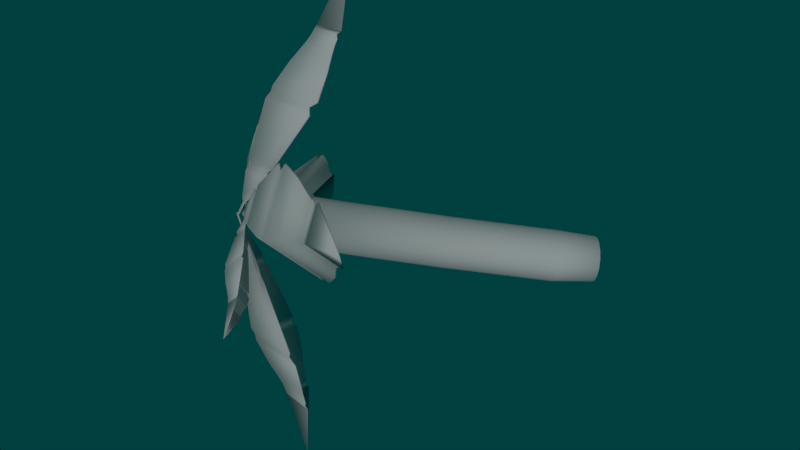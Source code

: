 # Source: PALMIER3.blend  (saved by Blender 2.61.0; exported with 4.5.12 LTS)
import bpy
from mathutils import Matrix  # noqa: F401  (used for matrix-valued properties, if any)

bpy.ops.wm.read_factory_settings(use_empty=True)
scene = bpy.context.scene
scene.name = 'Scene'

# ---- collections
col_collection_1 = bpy.data.collections.new('Collection 1'); scene.collection.children.link(col_collection_1)

# ---- materials (node trees are filled in below, after node groups)
mat_tronc = bpy.data.materials.new('tronc')
mat_tronc.alpha_threshold = 0.0
mat_tronc.use_transparent_shadow = False
mat_tronc.specular_color = (0.0, 0.0, 0.0)
mat_tronc.roughness = 0.5
mat_tronc.line_color = (0.0, 0.0, 0.0, 1.0)
mat_feuille = bpy.data.materials.new('feuille')
mat_feuille.alpha_threshold = 0.0
mat_feuille.use_transparent_shadow = False
mat_feuille.specular_color = (0.0, 0.0, 0.0)
mat_feuille.roughness = 0.5
mat_feuille.line_color = (0.0, 0.0, 0.0, 1.0)

# ---- material node trees

# ---- world
world_world = bpy.data.worlds.new('World'); scene.world = world_world
world_world.color = (0.0, 0.05088, 0.05029)
world_world.use_sun_shadow = False
world_world.sun_shadow_jitter_overblur = 0.0
world_world.cycles.sampling_method = 'MANUAL'
world_world.cycles.sample_map_resolution = 256

# ---- cameras
cam_camera = bpy.data.cameras.new('Camera')
cam_camera.clip_end = 100.0
cam_camera.lens = 35.0
cam_camera.sensor_width = 32.0
cam_camera.sensor_height = 18.0
cam_camera.ortho_scale = 7.314
cam_camera.dof.focus_distance = 0.0
cam_camera.dof.aperture_fstop = 128.0

# ---- lights
light_lamp_001 = bpy.data.lights.new('Lamp.001', 'SUN')
light_lamp_001.transmission_factor = 0.0
light_lamp_001.cutoff_distance = 30.0
light_lamp_001.angle = 1.571
light_lamp_001.energy = 1.0
light_lamp_001.shadow_buffer_clip_start = 1.001
light_lamp_001.shadow_soft_size = 1.0
light_lamp_001.shadow_cascade_max_distance = 1000.0
light_lamp_001.cycles.use_multiple_importance_sampling = False

# ---- meshes
me_cylinder_001 = bpy.data.meshes.new('Cylinder.001')
me_cylinder_001.from_pydata([(0.0, 1.0, -1.0), (0.3827, 0.9239, -1.0), (0.7071, 0.7071, -1.0), (0.9239, 0.3827, -1.0), (1.0, -4.371e-08, -1.0), (0.9239, -0.3827, -1.0), (0.7071, -0.7071, -1.0), (0.3827, -0.9239, -1.0), (1.51e-07, -1.0, -1.0), (-0.3827, -0.9239, -1.0), (-0.7071, -0.7071, -1.0), (-0.9239, -0.3827, -1.0), (-1.0, 1.192e-08, -1.0), (-0.9239, 0.3827, -1.0), (-0.7071, 0.7071, -1.0), (-0.3827, 0.9239, -1.0), (0.02287, 1.1, 0.1361), (0.4506, 0.9986, 0.1385), (0.8071, 0.7419, 0.1496), (1.038, 0.3685, 0.1678), (1.109, -0.06473, 0.1903), (1.008, -0.4918, 0.2136), (0.7507, -0.8478, 0.2343), (0.3769, -1.078, 0.2491), (-0.05689, -1.149, 0.2558), (-0.4846, -1.048, 0.2534), (-0.8412, -0.7909, 0.2423), (-1.072, -0.4175, 0.2241), (-1.143, 0.01575, 0.2016), (-1.042, 0.4429, 0.1783), (-0.7848, 0.7988, 0.1576), (-0.4109, 1.029, 0.1428), (0.0, 0.0, -1.0), (0.03454, 1.189, 1.823), (-0.3993, 1.119, 1.83), (-0.7731, 0.8882, 1.845), (-1.03, 0.5322, 1.865), (-1.131, 0.1051, 1.889), (-1.061, -0.3281, 1.911), (-0.8295, -0.7015, 1.929), (-0.473, -0.9582, 1.941), (-0.04523, -1.059, 1.943), (0.3886, -0.989, 1.936), (0.7624, -0.7584, 1.921), (1.019, -0.4024, 1.901), (1.12, 0.02466, 1.877), (1.05, 0.4579, 1.855), (0.8188, 0.8313, 1.837), (0.4623, 1.088, 1.826), (0.4784, 1.172, 3.471), (0.05127, 1.276, 3.473), (0.8337, 0.9137, 3.484), (1.063, 0.5397, 3.51), (1.131, 0.107, 3.545), (1.029, -0.3185, 3.584), (0.7701, -0.672, 3.621), (0.3954, -0.8997, 3.65), (-0.03861, -0.967, 3.667), (-0.4658, -0.8635, 3.669), (-0.821, -0.6051, 3.657), (-1.05, -0.2311, 3.631), (-1.119, 0.2016, 3.595), (-1.016, 0.6271, 3.556), (-0.7575, 0.9806, 3.519), (-0.3827, 1.208, 3.49), (-0.3392, 1.352, 5.173), (0.09478, 1.419, 5.156), (-0.7139, 1.125, 5.202), (-0.9724, 0.771, 5.239), (-1.075, 0.3455, 5.278), (-1.007, -0.08721, 5.313), (-0.7775, -0.4612, 5.339), (-0.4222, -0.7196, 5.352), (0.004894, -0.8231, 5.35), (0.4389, -0.7558, 5.333), (0.8136, -0.5281, 5.304), (1.072, -0.1745, 5.267), (1.175, 0.251, 5.228), (1.106, 0.6836, 5.193), (0.8772, 1.058, 5.167), (0.5219, 1.316, 5.154), (0.6452, 1.388, 6.674), (0.229, 1.529, 6.675), (0.9774, 1.103, 6.713), (1.175, 0.7176, 6.785), (1.208, 0.29, 6.881), (1.071, -0.1146, 6.985), (0.7857, -0.4343, 7.082), (0.3946, -0.6207, 7.156), (-0.04226, -0.6452, 7.197), (-0.4585, -0.5042, 7.198), (-0.7908, -0.2191, 7.159), (-0.9884, 0.1666, 7.086), (-1.021, 0.5943, 6.991), (-0.8846, 0.9988, 6.887), (-0.599, 1.319, 6.79), (-0.2079, 1.505, 6.716), (-0.03815, 1.75, 8.385), (0.3443, 1.771, 8.349), (-0.3805, 1.587, 8.45), (-0.6306, 1.307, 8.535), (-0.7503, 0.9526, 8.626), (-0.7214, 0.5782, 8.709), (-0.5484, 0.2405, 8.773), (-0.2575, -0.009085, 8.807), (0.1069, -0.1325, 8.806), (0.4894, -0.1111, 8.77), (0.8317, 0.05208, 8.705), (1.082, 0.332, 8.621), (1.202, 0.6862, 8.53), (1.173, 1.061, 8.446), (0.9996, 1.398, 8.382), (0.7088, 1.648, 8.348), (0.3504, 1.427, 9.304), (0.5244, 1.368, 9.303), (0.6632, 1.249, 9.32), (0.7458, 1.088, 9.35), (0.7596, 0.9089, 9.39), (0.7024, 0.7398, 9.433), (0.5831, 0.6062, 9.474), (0.4196, 0.5283, 9.505), (0.237, 0.5181, 9.522), (0.06304, 0.577, 9.522), (-0.07582, 0.6961, 9.506), (-0.1584, 0.8574, 9.476), (-0.1722, 1.036, 9.436), (-0.115, 1.205, 9.392), (0.004337, 1.339, 9.352), (0.1678, 1.417, 9.321), (0.2937, 0.9725, 9.413)], [], [(32, 0, 1), (32, 1, 2), (32, 2, 3), (32, 3, 4), (32, 4, 5), (32, 5, 6), (32, 6, 7), (32, 7, 8), (32, 8, 9), (32, 9, 10), (32, 10, 11), (32, 11, 12), (32, 12, 13), (32, 13, 14), (32, 14, 15), (15, 0, 32), (0, 16, 17, 1), (1, 17, 18, 2), (2, 18, 19, 3), (3, 19, 20, 4), (4, 20, 21, 5), (5, 21, 22, 6), (6, 22, 23, 7), (7, 23, 24, 8), (8, 24, 25, 9), (9, 25, 26, 10), (10, 26, 27, 11), (11, 27, 28, 12), (12, 28, 29, 13), (13, 29, 30, 14), (14, 30, 31, 15), (16, 0, 15, 31), (16, 31, 34, 33), (31, 30, 35, 34), (30, 29, 36, 35), (29, 28, 37, 36), (28, 27, 38, 37), (27, 26, 39, 38), (26, 25, 40, 39), (25, 24, 41, 40), (24, 23, 42, 41), (23, 22, 43, 42), (22, 21, 44, 43), (21, 20, 45, 44), (20, 19, 46, 45), (19, 18, 47, 46), (18, 17, 48, 47), (17, 16, 33, 48), (48, 33, 50, 49), (47, 48, 49, 51), (46, 47, 51, 52), (45, 46, 52, 53), (44, 45, 53, 54), (43, 44, 54, 55), (42, 43, 55, 56), (41, 42, 56, 57), (40, 41, 57, 58), (39, 40, 58, 59), (38, 39, 59, 60), (37, 38, 60, 61), (36, 37, 61, 62), (35, 36, 62, 63), (34, 35, 63, 64), (33, 34, 64, 50), (50, 64, 65, 66), (64, 63, 67, 65), (63, 62, 68, 67), (62, 61, 69, 68), (61, 60, 70, 69), (60, 59, 71, 70), (59, 58, 72, 71), (58, 57, 73, 72), (57, 56, 74, 73), (56, 55, 75, 74), (55, 54, 76, 75), (54, 53, 77, 76), (53, 52, 78, 77), (52, 51, 79, 78), (51, 49, 80, 79), (49, 50, 66, 80), (80, 66, 82, 81), (79, 80, 81, 83), (78, 79, 83, 84), (77, 78, 84, 85), (76, 77, 85, 86), (75, 76, 86, 87), (74, 75, 87, 88), (73, 74, 88, 89), (72, 73, 89, 90), (71, 72, 90, 91), (70, 71, 91, 92), (69, 70, 92, 93), (68, 69, 93, 94), (67, 68, 94, 95), (65, 67, 95, 96), (66, 65, 96, 82), (82, 96, 97, 98), (96, 95, 99, 97), (95, 94, 100, 99), (94, 93, 101, 100), (93, 92, 102, 101), (92, 91, 103, 102), (91, 90, 104, 103), (90, 89, 105, 104), (89, 88, 106, 105), (88, 87, 107, 106), (87, 86, 108, 107), (86, 85, 109, 108), (85, 84, 110, 109), (84, 83, 111, 110), (83, 81, 112, 111), (81, 82, 98, 112), (112, 98, 113, 114), (111, 112, 114, 115), (110, 111, 115, 116), (109, 110, 116, 117), (108, 109, 117, 118), (107, 108, 118, 119), (106, 107, 119, 120), (105, 106, 120, 121), (104, 105, 121, 122), (103, 104, 122, 123), (102, 103, 123, 124), (101, 102, 124, 125), (100, 101, 125, 126), (99, 100, 126, 127), (97, 99, 127, 128), (98, 97, 128, 113), (129, 114, 113), (129, 115, 114), (129, 116, 115), (129, 117, 116), (129, 118, 117), (129, 119, 118), (129, 120, 119), (129, 121, 120), (129, 122, 121), (129, 123, 122), (129, 124, 123), (129, 125, 124), (129, 126, 125), (129, 127, 126), (129, 128, 127), (129, 113, 128)])
me_cylinder_001.polygons.foreach_set('use_smooth', [True] * 144)
_uv = me_cylinder_001.uv_layers.new(name='UVMap')
_uv.uv.foreach_set('vector', [0.5814, -1.169, -0.1137, -1.169, 0.3247, -1.169, 0.5814, -1.169, 0.3247, -1.169, 0.8022, -1.169, 0.5814, -1.169, 0.8022, -1.169, 1.246, -1.169, 0.5814, -1.169, 1.246, -1.169, 1.589, -1.169, 0.5814, -1.169, 1.589, -1.169, 1.778, -1.169, 0.5814, -1.169, 1.778, -1.169, 1.785, -1.169, 0.5814, -1.169, 1.785, -1.169, 1.609, -1.169, 0.5814, -1.169, 1.609, -1.169, 1.276, -1.169, 0.5814, -1.169, 1.276, -1.169, 0.8381, -1.169, 0.5814, -1.169, 0.8381, -1.169, 0.3606, -1.169, 0.5814, -1.169, 0.3606, -1.169, -0.08325, -1.169, 0.5814, -1.169, -0.08325, -1.169, -0.4259, -1.169, 0.5814, -1.169, -0.4259, -1.169, -0.6152, -1.169, 0.5814, -1.169, -0.6152, -1.169, -0.6223, -1.169, 0.5814, -1.169, -0.6223, -1.169, -0.4462, -1.169, -0.4462, -1.169, -0.1137, -1.169, 0.5814, -1.169, -0.1137, -1.169, -0.1598, -0.8068, 0.3412, -0.806, 0.3247, -1.169, 0.3247, -1.169, 0.3412, -0.806, 0.8788, -0.8025, 0.8022, -1.169, 0.8022, -1.169, 0.8788, -0.8025, 1.371, -0.7967, 1.246, -1.169, 1.246, -1.169, 1.371, -0.7967, 1.743, -0.7895, 1.589, -1.169, 1.589, -1.169, 1.743, -0.7895, 1.938, -0.7821, 1.778, -1.169, 1.778, -1.169, 1.938, -0.7821, 1.927, -0.7755, 1.785, -1.169, 1.785, -1.169, 1.927, -0.7755, 1.711, -0.7708, 1.609, -1.169, 1.609, -1.169, 1.711, -0.7708, 1.322, -0.7686, 1.276, -1.169, 1.276, -1.169, 1.322, -0.7686, 0.8214, -0.7694, 0.8381, -1.169, 0.8381, -1.169, 0.8214, -0.7694, 0.2838, -0.7729, 0.3606, -1.169, 0.3606, -1.169, 0.2838, -0.7729, -0.2085, -0.7787, -0.08325, -1.169, -0.08325, -1.169, -0.2085, -0.7787, -0.5805, -0.7859, -0.4259, -1.169, -0.4259, -1.169, -0.5805, -0.7859, -0.7757, -0.7934, -0.6152, -1.169, -0.6152, -1.169, -0.7757, -0.7934, -0.7643, -0.7999, -0.6223, -1.169, -0.6223, -1.169, -0.7643, -0.7999, -0.548, -0.8047, -0.4462, -1.169, -0.1598, -0.8068, -0.1137, -1.169, -0.4462, -1.169, -0.548, -0.8047, -0.1598, -0.8068, -0.548, -0.8047, -0.5984, -0.2663, -0.2102, -0.2684, -0.548, -0.8047, -0.7643, -0.7999, -0.8147, -0.2616, -0.5984, -0.2663, -0.7643, -0.7999, -0.7757, -0.7934, -0.8261, -0.255, -0.8147, -0.2616, -0.7757, -0.7934, -0.5805, -0.7859, -0.6309, -0.2475, -0.8261, -0.255, -0.5805, -0.7859, -0.2085, -0.7787, -0.2589, -0.2404, -0.6309, -0.2475, -0.2085, -0.7787, 0.2838, -0.7729, 0.2334, -0.2346, -0.2589, -0.2404, 0.2838, -0.7729, 0.8214, -0.7694, 0.771, -0.231, 0.2334, -0.2346, 0.8214, -0.7694, 1.322, -0.7686, 1.272, -0.2303, 0.771, -0.231, 1.322, -0.7686, 1.711, -0.7708, 1.66, -0.2324, 1.272, -0.2303, 1.711, -0.7708, 1.927, -0.7755, 1.876, -0.2371, 1.66, -0.2324, 1.927, -0.7755, 1.938, -0.7821, 1.888, -0.2437, 1.876, -0.2371, 1.938, -0.7821, 1.743, -0.7895, 1.693, -0.2512, 1.888, -0.2437, 1.743, -0.7895, 1.371, -0.7967, 1.321, -0.2583, 1.693, -0.2512, 1.371, -0.7967, 0.8788, -0.8025, 0.8284, -0.2641, 1.321, -0.2583, 0.8788, -0.8025, 0.3412, -0.806, 0.2908, -0.2677, 0.8284, -0.2641, 0.3412, -0.806, -0.1598, -0.8068, -0.2102, -0.2684, 0.2908, -0.2677, 0.2908, -0.2677, -0.2102, -0.2684, -0.2535, 0.258, 0.2486, 0.2573, 0.8284, -0.2641, 0.2908, -0.2677, 0.2486, 0.2573, 0.7861, 0.2615, 1.321, -0.2583, 0.8284, -0.2641, 0.7861, 0.2615, 1.277, 0.2698, 1.693, -0.2512, 1.321, -0.2583, 1.277, 0.2698, 1.647, 0.281, 1.888, -0.2437, 1.693, -0.2512, 1.647, 0.281, 1.839, 0.2935, 1.876, -0.2371, 1.888, -0.2437, 1.839, 0.2935, 1.824, 0.3053, 1.66, -0.2324, 1.876, -0.2371, 1.824, 0.3053, 1.605, 0.3146, 1.272, -0.2303, 1.66, -0.2324, 1.605, 0.3146, 1.215, 0.32, 0.771, -0.231, 1.272, -0.2303, 1.215, 0.32, 0.7124, 0.3207, 0.2334, -0.2346, 0.771, -0.231, 0.7124, 0.3207, 0.175, 0.3166, -0.2589, -0.2404, 0.2334, -0.2346, 0.175, 0.3166, -0.316, 0.3082, -0.6309, -0.2475, -0.2589, -0.2404, -0.316, 0.3082, -0.6856, 0.297, -0.8261, -0.255, -0.6309, -0.2475, -0.6856, 0.297, -0.8778, 0.2845, -0.8147, -0.2616, -0.8261, -0.255, -0.8778, 0.2845, -0.8631, 0.2728, -0.5984, -0.2663, -0.8147, -0.2616, -0.8631, 0.2728, -0.6439, 0.2635, -0.2102, -0.2684, -0.5984, -0.2663, -0.6439, 0.2635, -0.2535, 0.258, -0.2535, 0.258, -0.6439, 0.2635, -0.7001, 0.8005, -0.3098, 0.795, -0.6439, 0.2635, -0.8631, 0.2728, -0.9194, 0.8098, -0.7001, 0.8005, -0.8631, 0.2728, -0.8778, 0.2845, -0.934, 0.8215, -0.9194, 0.8098, -0.8778, 0.2845, -0.6856, 0.297, -0.7419, 0.834, -0.934, 0.8215, -0.6856, 0.297, -0.316, 0.3082, -0.3722, 0.8452, -0.7419, 0.834, -0.316, 0.3082, 0.175, 0.3166, 0.1188, 0.8536, -0.3722, 0.8452, 0.175, 0.3166, 0.7124, 0.3207, 0.6562, 0.8577, 0.1188, 0.8536, 0.7124, 0.3207, 1.215, 0.32, 1.158, 0.857, 0.6562, 0.8577, 1.215, 0.32, 1.605, 0.3146, 1.549, 0.8516, 1.158, 0.857, 1.605, 0.3146, 1.824, 0.3053, 1.768, 0.8423, 1.549, 0.8516, 1.824, 0.3053, 1.839, 0.2935, 1.783, 0.8305, 1.768, 0.8423, 1.839, 0.2935, 1.647, 0.281, 1.59, 0.818, 1.783, 0.8305, 1.647, 0.281, 1.277, 0.2698, 1.221, 0.8068, 1.59, 0.818, 1.277, 0.2698, 0.7861, 0.2615, 0.7299, 0.7985, 1.221, 0.8068, 0.7861, 0.2615, 0.2486, 0.2573, 0.1924, 0.7943, 0.7299, 0.7985, 0.2486, 0.2573, -0.2535, 0.258, -0.3098, 0.795, 0.1924, 0.7943, 0.1924, 0.7943, -0.3098, 0.795, -0.251, 1.28, 0.2663, 1.279, 0.7299, 0.7985, 0.1924, 0.7943, 0.2663, 1.279, 0.7991, 1.292, 1.221, 0.8068, 0.7299, 0.7985, 0.7991, 1.292, 1.266, 1.315, 1.59, 0.818, 1.221, 0.8068, 1.266, 1.315, 1.597, 1.345, 1.783, 0.8305, 1.59, 0.818, 1.597, 1.345, 1.74, 1.379, 1.768, 0.8423, 1.783, 0.8305, 1.74, 1.379, 1.675, 1.409, 1.549, 0.8516, 1.768, 0.8423, 1.675, 1.409, 1.41, 1.433, 1.158, 0.857, 1.549, 0.8516, 1.41, 1.433, 0.9873, 1.446, 0.6562, 0.8577, 1.158, 0.857, 0.9873, 1.446, 0.47, 1.447, 0.1188, 0.8536, 0.6562, 0.8577, 0.47, 1.447, -0.06283, 1.434, -0.3722, 0.8452, 0.1188, 0.8536, -0.06283, 1.434, -0.53, 1.411, -0.7419, 0.834, -0.3722, 0.8452, -0.53, 1.411, -0.8605, 1.38, -0.934, 0.8215, -0.7419, 0.834, -0.8605, 1.38, -1.004, 1.347, -0.9194, 0.8098, -0.934, 0.8215, -1.004, 1.347, -0.9384, 1.317, -0.7001, 0.8005, -0.9194, 0.8098, -0.9384, 1.317, -0.6741, 1.293, -0.3098, 0.795, -0.7001, 0.8005, -0.6741, 1.293, -0.251, 1.28, -0.251, 1.28, -0.6741, 1.293, -0.6733, 1.825, -0.3029, 1.814, -0.6741, 1.293, -0.9384, 1.317, -0.9047, 1.846, -0.6733, 1.825, -0.9384, 1.317, -1.004, 1.347, -0.9621, 1.873, -0.9047, 1.846, -1.004, 1.347, -0.8605, 1.38, -0.8365, 1.902, -0.9621, 1.873, -0.8605, 1.38, -0.53, 1.411, -0.5472, 1.929, -0.8365, 1.902, -0.53, 1.411, -0.06283, 1.434, -0.1382, 1.949, -0.5472, 1.929, -0.06283, 1.434, 0.47, 1.447, 0.3283, 1.96, -0.1382, 1.949, 0.47, 1.447, 0.9873, 1.446, 0.7812, 1.96, 0.3283, 1.96, 0.9873, 1.446, 1.41, 1.433, 1.152, 1.948, 0.7812, 1.96, 1.41, 1.433, 1.675, 1.409, 1.383, 1.928, 1.152, 1.948, 1.675, 1.409, 1.74, 1.379, 1.44, 1.901, 1.383, 1.928, 1.74, 1.379, 1.597, 1.345, 1.315, 1.871, 1.44, 1.901, 1.597, 1.345, 1.266, 1.315, 1.025, 1.845, 1.315, 1.871, 1.266, 1.315, 0.7991, 1.292, 0.6164, 1.824, 1.025, 1.845, 0.7991, 1.292, 0.2663, 1.279, 0.15, 1.814, 0.6164, 1.824, 0.2663, 1.279, -0.251, 1.28, -0.3029, 1.814, 0.15, 1.814, 0.15, 1.814, -0.3029, 1.814, -0.0575, 2.119, 0.1587, 2.118, 0.6164, 1.824, 0.15, 1.814, 0.1587, 2.118, 0.3814, 2.124, 1.025, 1.845, 0.6164, 1.824, 0.3814, 2.124, 0.5767, 2.133, 1.315, 1.871, 1.025, 1.845, 0.5767, 2.133, 0.7148, 2.146, 1.44, 1.901, 1.315, 1.871, 0.7148, 2.146, 0.7747, 2.16, 1.383, 1.928, 1.44, 1.901, 0.7747, 2.16, 0.7474, 2.173, 1.152, 1.948, 1.383, 1.928, 0.7474, 2.173, 0.6369, 2.183, 0.7812, 1.96, 1.152, 1.948, 0.6369, 2.183, 0.4601, 2.188, 0.3283, 1.96, 0.7812, 1.96, 0.4601, 2.188, 0.2439, 2.188, -0.1382, 1.949, 0.3283, 1.96, 0.2439, 2.188, 0.02116, 2.183, -0.5472, 1.929, -0.1382, 1.949, 0.02116, 2.183, -0.1741, 2.173, -0.8365, 1.902, -0.5472, 1.929, -0.1741, 2.173, -0.3122, 2.161, -0.9621, 1.873, -0.8365, 1.902, -0.3122, 2.161, -0.3722, 2.147, -0.9047, 1.846, -0.9621, 1.873, -0.3722, 2.147, -0.3448, 2.134, -0.6733, 1.825, -0.9047, 1.846, -0.3448, 2.134, -0.2343, 2.124, -0.3029, 1.814, -0.6733, 1.825, -0.2343, 2.124, -0.0575, 2.119, 0.2013, 2.153, 0.1587, 2.118, -0.0575, 2.119, 0.2013, 2.153, 0.3814, 2.124, 0.1587, 2.118, 0.2013, 2.153, 0.5767, 2.133, 0.3814, 2.124, 0.2013, 2.153, 0.7148, 2.146, 0.5767, 2.133, 0.2013, 2.153, 0.7747, 2.16, 0.7148, 2.146, 0.2013, 2.153, 0.7474, 2.173, 0.7747, 2.16, 0.2013, 2.153, 0.6369, 2.183, 0.7474, 2.173, 0.2013, 2.153, 0.4601, 2.188, 0.6369, 2.183, 0.2013, 2.153, 0.2439, 2.188, 0.4601, 2.188, 0.2013, 2.153, 0.02116, 2.183, 0.2439, 2.188, 0.2013, 2.153, -0.1741, 2.173, 0.02116, 2.183, 0.2013, 2.153, -0.3122, 2.161, -0.1741, 2.173, 0.2013, 2.153, -0.3722, 2.147, -0.3122, 2.161, 0.2013, 2.153, -0.3448, 2.134, -0.3722, 2.147, 0.2013, 2.153, -0.2343, 2.124, -0.3448, 2.134, 0.2013, 2.153, -0.0575, 2.119, -0.2343, 2.124])
me_cylinder_001.materials.append(mat_tronc)
me_cylinder_001.use_remesh_preserve_volume = False
me_cylinder_001.use_remesh_preserve_attributes = False
me_cylinder_001.use_mirror_vertex_groups = False
me_cylinder_001.update()
me_cone_005 = bpy.data.meshes.new('Cone.005')
me_cone_005.from_pydata([(-1.224, 3.254, 5.766), (-1.588, 2.136, 5.766), (-2.763, 2.136, 5.766), (-2.175, 2.945, 7.766), (-2.19, 2.965, 7.754), (-2.778, 2.156, 5.754), (-1.602, 2.156, 5.754), (-1.239, 3.274, 5.754), (-1.224, 3.254, 5.766), (-1.239, 3.274, 5.754), (-1.602, 2.156, 5.754), (-2.778, 2.156, 5.754), (-2.763, 2.136, 5.766), (-1.588, 2.136, 5.766), (-1.239, 3.079, 5.666), (-1.566, 2.071, 5.666), (-2.626, 2.071, 5.666), (-2.64, 2.089, 5.655), (-1.58, 2.089, 5.655), (-1.252, 3.097, 5.655), (-1.144, 3.148, 5.536), (-1.159, 3.169, 5.523), (-1.526, 2.036, 5.523), (-2.717, 2.036, 5.523), (-2.702, 2.016, 5.536), (-1.512, 2.016, 5.536), (-1.457, 1.941, 5.389), (-1.075, 3.117, 5.389), (-2.693, 1.941, 5.389), (-2.709, 1.963, 5.375), (-1.473, 1.963, 5.375), (-1.091, 3.138, 5.375), (-0.9778, 3.143, 5.201), (-0.9608, 3.12, 5.216), (-1.396, 1.857, 5.201), (-2.748, 1.857, 5.201), (-2.731, 1.833, 5.216), (-1.379, 1.833, 5.216), (-1.262, 1.672, 4.982), (-0.7817, 3.151, 4.982), (-2.816, 1.672, 4.982), (-2.836, 1.699, 4.965), (-1.282, 1.699, 4.965), (-0.8012, 3.177, 4.965), (-0.547, 3.233, 4.633), (-0.5237, 3.201, 4.653), (-1.118, 1.475, 4.633), (-2.967, 1.475, 4.633), (-2.944, 1.443, 4.653), (-1.095, 1.443, 4.653), (-0.0721, 3.159, 3.9), (-0.7735, 1.0, 3.9), (-3.043, 1.0, 3.9), (-3.072, 1.039, 3.875), (-0.802, 1.039, 3.875), (-0.1006, 3.198, 3.875), (-0.121, 2.837, 3.69), (-0.1463, 2.872, 3.668), (-0.7666, 0.9628, 3.668), (-2.774, 0.9628, 3.668), (-2.749, 0.9281, 3.69), (-0.7414, 0.9281, 3.69), (-0.64, 0.8051, 3.492), (0.05696, 2.95, 3.492), (-2.895, 0.8051, 3.492), (-2.924, 0.8442, 3.468), (-0.6683, 0.8442, 3.468), (0.02861, 2.989, 3.468), (0.1012, 1.613, 1.544), (0.1179, 1.59, 1.558), (-0.3092, 0.3498, 1.544), (-1.637, 0.3498, 1.544), (-1.621, 0.3268, 1.558), (-0.2925, 0.3268, 1.558), (-0.007395, 1.275, 1.324), (-0.3083, 0.3486, 1.324), (-1.282, 0.3486, 1.324), (-1.294, 0.3654, 1.314), (-0.3205, 0.3654, 1.314), (-0.01964, 1.291, 1.314), (0.1389, 1.299, 1.132), (0.1246, 1.318, 1.119), (-0.2269, 0.2366, 1.119), (-1.364, 0.2366, 1.119), (-1.35, 0.2169, 1.132), (-0.2126, 0.2169, 1.132), (-0.007468, 0.4326, 0.1855), (-0.1193, 0.08846, 0.1855), (-0.4811, 0.08846, 0.1855), (-0.4857, 0.09472, 0.1816), (-0.1238, 0.09472, 0.1816), (-0.01202, 0.4388, 0.1816), (-0.08659, 0.2068, 0.001979), (-0.08809, 0.2089, 0.0007095), (-0.1248, 0.096, 0.0007095), (-0.2434, 0.096, 0.0007095), (-0.2419, 0.09394, 0.001979), (-0.1233, 0.09394, 0.001979), (0.02936, 0.0472, -0.3925), (-0.007306, -0.06566, -0.3925), (-0.126, -0.06566, -0.3925), (-0.1275, -0.0636, -0.3937), (-0.008797, -0.0636, -0.3937), (0.02787, 0.04925, -0.3937), (-10.09, -1.532, 7.176), (-9.255, -3.375, 6.562), (-10.6, -4.28, 5.2), (-12.48, -4.354, 8.751), (-12.51, -4.327, 8.72), (-10.62, -4.252, 5.169), (-9.284, -3.348, 6.532), (-10.12, -1.504, 7.145), (-10.09, -1.532, 7.176), (-10.12, -1.504, 7.145), (-9.284, -3.348, 6.532), (-10.62, -4.252, 5.169), (-10.6, -4.28, 5.2), (-9.255, -3.375, 6.562), (-9.829, -1.705, 6.992), (-9.075, -3.367, 6.439), (-10.28, -4.182, 5.211), (-10.31, -4.158, 5.183), (-9.102, -3.342, 6.412), (-9.855, -1.68, 6.965), (-9.69, -1.427, 6.937), (-9.719, -1.399, 6.906), (-8.873, -3.266, 6.285), (-10.23, -4.182, 4.905), (-10.2, -4.21, 4.936), (-8.843, -3.294, 6.316), (-8.576, -3.234, 6.164), (-9.454, -1.296, 6.809), (-9.986, -4.185, 4.732), (-10.02, -4.156, 4.7), (-8.607, -3.205, 6.132), (-9.485, -1.267, 6.776), (-9.217, -1.029, 6.671), (-9.184, -1.061, 6.706), (-8.256, -3.15, 5.965), (-9.799, -4.19, 4.398), (-9.765, -4.222, 4.433), (-8.223, -3.181, 6.001), (-7.716, -3.122, 5.789), (-8.821, -0.6853, 6.6), (-9.489, -4.318, 3.988), (-9.528, -4.282, 3.947), (-7.755, -3.086, 5.748), (-8.859, -0.6489, 6.559), (-8.357, -0.09993, 6.41), (-8.311, -0.1432, 6.458), (-7.043, -2.999, 5.445), (-9.152, -4.422, 3.303), (-9.106, -4.465, 3.351), (-6.997, -3.043, 5.494), (-7.125, 0.7694, 5.946), (-5.511, -2.79, 4.762), (-8.101, -4.536, 2.132), (-8.157, -4.483, 2.072), (-5.568, -2.736, 4.702), (-7.181, 0.8225, 5.886), (-6.648, 0.4563, 5.548), (-6.698, 0.5033, 5.495), (-5.271, -2.645, 4.448), (-7.561, -4.189, 2.121), (-7.511, -4.236, 2.174), (-5.221, -2.692, 4.5), (-4.804, -2.621, 4.326), (-6.407, 0.9152, 5.503), (-7.377, -4.356, 1.713), (-7.433, -4.304, 1.654), (-4.86, -2.568, 4.267), (-6.463, 0.968, 5.444), (-3.249, 0.6943, 2.664), (-3.216, 0.6632, 2.699), (-2.305, -1.388, 1.972), (-3.82, -2.41, 0.4327), (-3.788, -2.441, 0.4675), (-2.272, -1.419, 2.006), (-2.814, 0.3193, 2.181), (-2.122, -1.207, 1.673), (-3.232, -1.956, 0.5448), (-3.256, -1.934, 0.5193), (-2.146, -1.185, 1.648), (-2.838, 0.3421, 2.155), (-2.514, 0.6253, 2.091), (-2.542, 0.652, 2.062), (-1.734, -1.131, 1.468), (-3.031, -2.007, 0.1503), (-3.003, -2.033, 0.1801), (-1.706, -1.158, 1.498), (-0.93, 0.08593, 0.4813), (-0.6729, -0.4814, 0.2925), (-1.086, -0.7598, -0.1267), (-1.095, -0.7514, -0.1362), (-0.6818, -0.473, 0.2831), (-0.939, 0.09439, 0.4718), (-0.616, -0.1386, 0.1003), (-0.619, -0.1358, 0.09715), (-0.5346, -0.3219, 0.03525), (-0.67, -0.4132, -0.1023), (-0.6671, -0.416, -0.09914), (-0.5317, -0.3247, 0.03836), (0.02106, 0.05447, -0.3313), (0.1054, -0.1316, -0.3932), (-0.02997, -0.2229, -0.5307), (-0.03292, -0.2201, -0.5338), (0.1025, -0.1288, -0.3963), (0.01811, 0.05724, -0.3344), (1.002, -1.437, -7.218), (1.934, -0.9648, -6.681), (2.067, 0.1328, -7.08), (2.54, -1.188, -8.822), (2.518, -1.172, -8.829), (2.045, 0.1485, -7.088), (1.912, -0.9491, -6.688), (0.9796, -1.421, -7.226), (1.002, -1.437, -7.218), (0.9796, -1.421, -7.226), (1.912, -0.9491, -6.688), (2.045, 0.1485, -7.088), (2.067, 0.1328, -7.08), (1.934, -0.9648, -6.681), (1.084, -1.369, -7.046), (1.925, -0.9431, -6.562), (2.044, 0.04662, -6.922), (2.024, 0.06071, -6.929), (1.905, -0.929, -6.569), (1.064, -1.355, -7.053), (0.9406, -1.422, -6.96), (0.9183, -1.406, -6.968), (1.863, -0.9279, -6.423), (1.997, 0.1837, -6.828), (2.019, 0.1679, -6.82), (1.885, -0.9437, -6.416), (1.851, -0.9356, -6.245), (0.8706, -1.432, -6.81), (1.99, 0.2182, -6.665), (1.967, 0.2346, -6.673), (1.828, -0.9191, -6.253), (0.8475, -1.416, -6.818), (0.7277, -1.463, -6.655), (0.7531, -1.481, -6.646), (1.801, -0.9197, -6.037), (1.953, 0.3431, -6.497), (1.979, 0.3251, -6.488), (1.826, -0.9377, -6.028), (1.803, -0.9486, -5.722), (0.5696, -1.573, -6.433), (1.978, 0.5026, -6.251), (1.949, 0.5232, -6.261), (1.774, -0.9279, -5.733), (0.5404, -1.552, -6.443), (0.2707, -1.684, -6.147), (0.3053, -1.709, -6.134), (1.738, -0.9414, -5.301), (1.946, 0.785, -5.93), (1.981, 0.7604, -5.918), (1.773, -0.966, -5.289), (-0.1578, -1.871, -5.404), (1.643, -0.9591, -4.367), (1.899, 1.16, -5.139), (1.856, 1.19, -5.154), (1.601, -0.9289, -4.382), (-0.2003, -1.841, -5.419), (-0.02018, -1.716, -5.078), (-0.05777, -1.689, -5.091), (1.535, -0.883, -4.174), (1.761, 0.9915, -4.856), (1.799, 0.9648, -4.843), (1.573, -0.9097, -4.16), (1.542, -0.9228, -3.908), (-0.2475, -1.829, -4.939), (1.796, 1.183, -4.675), (1.754, 1.213, -4.69), (1.5, -0.8928, -3.923), (-0.2897, -1.799, -4.954), (-0.3394, -1.053, -2.708), (-0.3146, -1.071, -2.7), (0.7145, -0.5194, -2.101), (0.864, 0.7206, -2.553), (0.8889, 0.7029, -2.544), (0.7394, -0.5371, -2.093), (-0.1872, -0.8371, -2.385), (0.5855, -0.446, -1.94), (0.6951, 0.463, -2.271), (0.6769, 0.4759, -2.277), (0.5673, -0.4331, -1.946), (-0.2054, -0.8242, -2.391), (-0.337, -0.9114, -2.208), (-0.3583, -0.8963, -2.216), (0.5443, -0.4394, -1.696), (0.6723, 0.6225, -2.083), (0.6936, 0.6073, -2.075), (0.5656, -0.4546, -1.689), (-0.1899, -0.3522, -1.054), (0.09722, -0.2069, -0.8889), (0.138, 0.131, -1.012), (0.1312, 0.1358, -1.014), (0.09045, -0.202, -0.8913), (-0.1967, -0.3474, -1.057), (-0.1096, -0.1895, -0.8135), (-0.1118, -0.1879, -0.8143), (-0.01761, -0.1402, -0.7601), (-0.004245, -0.02944, -0.8004), (-0.002023, -0.03101, -0.7996), (-0.01538, -0.1418, -0.7593), (-0.2289, -0.1455, -0.3912), (-0.1347, -0.09784, -0.337), (-0.1214, 0.01295, -0.3773), (-0.1236, 0.01453, -0.3781), (-0.137, -0.09627, -0.3378), (-0.2311, -0.1439, -0.392), (-7.608, -7.626, -7.038), (-5.7, -7.43, -7.93), (-5.909, -6.232, -9.66), (-7.848, -9.654, -10.5), (-7.882, -9.617, -10.51), (-5.943, -6.195, -9.663), (-5.735, -7.393, -7.933), (-7.642, -7.589, -7.041), (-7.608, -7.626, -7.038), (-7.642, -7.589, -7.041), (-5.735, -7.393, -7.933), (-5.943, -6.195, -9.663), (-5.909, -6.232, -9.66), (-5.7, -7.43, -7.93), (-7.271, -7.491, -7.017), (-5.551, -7.314, -7.821), (-5.739, -6.234, -9.382), (-5.77, -6.201, -9.384), (-5.583, -7.281, -7.824), (-7.303, -7.458, -7.02), (-7.336, -7.386, -6.727), (-7.371, -7.348, -6.73), (-5.44, -7.149, -7.633), (-5.65, -5.936, -9.386), (-5.615, -5.973, -9.383), (-5.405, -7.187, -7.63), (-5.218, -7.036, -7.429), (-7.223, -7.242, -6.491), (-5.437, -5.777, -9.248), (-5.473, -5.738, -9.251), (-5.254, -6.997, -7.432), (-7.259, -7.204, -6.494), (-7.194, -7.062, -6.155), (-7.155, -7.104, -6.152), (-5.0, -6.836, -7.181), (-5.239, -5.457, -9.172), (-5.2, -5.5, -9.169), (-4.96, -6.878, -7.178), (-4.584, -6.677, -6.828), (-7.106, -6.937, -5.648), (-4.859, -5.093, -9.115), (-4.905, -5.045, -9.119), (-4.63, -6.628, -6.831), (-7.151, -6.888, -5.652), (-7.102, -6.649, -4.933), (-7.048, -6.707, -4.929), (-4.102, -6.34, -6.336), (-4.43, -4.456, -9.058), (-4.375, -4.514, -9.053), (-4.048, -6.398, -6.332), (-6.661, -6.063, -3.537), (-2.978, -5.684, -5.259), (-3.38, -3.371, -8.6), (-3.447, -3.3, -8.605), (-3.045, -5.613, -5.264), (-6.727, -5.992, -3.542), (-6.038, -5.754, -3.505), (-6.097, -5.691, -3.51), (-2.84, -5.356, -5.033), (-3.195, -3.31, -7.988), (-3.136, -3.373, -7.984), (-2.781, -5.418, -5.029), (-2.485, -5.249, -4.723), (-6.144, -5.625, -3.012), (-2.884, -2.95, -8.043), (-2.951, -2.88, -8.049), (-2.552, -5.178, -4.729), (-6.211, -5.555, -3.018), (-3.178, -3.006, -1.458), (-3.139, -3.048, -1.455), (-1.023, -2.784, -2.466), (-1.258, -1.431, -4.421), (-1.219, -1.473, -4.418), (-0.9841, -2.826, -2.463), (-2.533, -2.625, -1.511), (-0.9533, -2.462, -2.249), (-1.126, -1.47, -3.682), (-1.154, -1.44, -3.685), (-0.9819, -2.432, -2.252), (-2.562, -2.594, -1.513), (-2.49, -2.486, -1.098), (-2.524, -2.45, -1.101), (-0.6782, -2.26, -1.964), (-0.8796, -1.101, -3.638), (-0.8461, -1.137, -3.635), (-0.6448, -2.296, -1.961), (-0.6972, -1.076, -0.6597), (-0.1101, -1.016, -0.9342), (-0.1742, -0.6473, -1.467), (-0.1848, -0.636, -1.468), (-0.1208, -1.005, -0.9351), (-0.7079, -1.065, -0.6606), (-0.2565, -0.7604, -0.6678), (-0.26, -0.7567, -0.6681), (-0.06746, -0.7368, -0.7582), (-0.08846, -0.6159, -0.9328), (-0.08497, -0.6196, -0.9325), (-0.06396, -0.7406, -0.7579), (0.1671, -0.3218, -0.1602), (0.3596, -0.302, -0.2502), (0.3386, -0.1811, -0.4249), (0.3351, -0.1773, -0.4252), (0.3561, -0.2983, -0.2505), (0.1636, -0.3181, -0.1605), (1.162, 7.321, -10.38), (2.916, 7.247, -9.203), (3.132, 9.114, -8.234), (3.726, 9.874, -12.14), (3.686, 9.902, -12.13), (3.092, 9.142, -8.22), (2.876, 7.275, -9.189), (1.122, 7.349, -10.37), (1.162, 7.321, -10.38), (1.122, 7.349, -10.37), (2.876, 7.275, -9.189), (3.092, 9.142, -8.22), (3.132, 9.114, -8.234), (2.916, 7.247, -9.203), (1.332, 7.181, -10.09), (2.914, 7.114, -9.03), (3.109, 8.798, -8.157), (3.073, 8.823, -8.144), (2.878, 7.139, -9.018), (1.296, 7.206, -10.08), (1.085, 6.991, -10.04), (1.045, 7.019, -10.03), (2.821, 6.944, -8.837), (3.04, 8.835, -7.856), (3.081, 8.807, -7.87), (2.862, 6.916, -8.851), (2.823, 6.696, -8.631), (0.9786, 6.774, -9.87), (3.05, 8.659, -7.613), (3.007, 8.688, -7.599), (2.78, 6.725, -8.617), (0.9365, 6.803, -9.856), (0.7409, 6.52, -9.711), (0.787, 6.488, -9.727), (2.759, 6.434, -8.355), (3.008, 8.583, -7.24), (3.054, 8.551, -7.256), (2.805, 6.403, -8.37), (2.802, 5.98, -8.015), (0.4823, 6.079, -9.573), (3.087, 8.449, -6.734), (3.034, 8.486, -6.716), (2.749, 6.017, -7.996), (0.4293, 6.115, -9.555), (-0.02082, 5.541, -9.346), (0.04221, 5.498, -9.368), (2.738, 5.424, -7.492), (3.078, 8.361, -5.968), (3.141, 8.318, -5.99), (2.801, 5.381, -7.514), (-0.7008, 4.295, -8.657), (2.686, 4.151, -6.381), (3.103, 7.757, -4.511), (3.026, 7.81, -4.485), (2.609, 4.205, -6.355), (-0.7782, 4.348, -8.631), (-0.4086, 4.057, -8.072), (-0.477, 4.105, -8.049), (2.519, 3.978, -6.036), (2.888, 7.167, -4.382), (2.956, 7.12, -4.405), (2.587, 3.931, -6.059), (2.564, 3.577, -5.77), (-0.8019, 3.719, -8.032), (2.978, 7.159, -3.912), (2.901, 7.212, -3.885), (2.487, 3.63, -5.744), (-0.8787, 3.772, -8.005), (-0.6647, 1.679, -4.304), (-0.6195, 1.648, -4.32), (1.317, 1.595, -2.972), (1.561, 3.705, -1.878), (1.606, 3.674, -1.894), (1.362, 1.564, -2.988), (-0.345, 1.521, -3.643), (1.108, 1.459, -2.667), (1.287, 3.006, -1.865), (1.254, 3.029, -1.853), (1.075, 1.482, -2.656), (-0.3782, 1.544, -3.632), (-0.5935, 1.185, -3.514), (-0.6323, 1.212, -3.501), (1.065, 1.14, -2.361), (1.274, 2.946, -1.423), (1.313, 2.92, -1.437), (1.104, 1.113, -2.374), (-0.1691, 0.3346, -1.395), (0.3708, 0.3117, -1.033), (0.4373, 0.8865, -0.7344), (0.4249, 0.895, -0.7302), (0.3585, 0.3202, -1.028), (-0.1815, 0.3431, -1.391), (0.009768, 0.2166, -0.8971), (0.005723, 0.2194, -0.8957), (0.1828, 0.2119, -0.7767), (0.2046, 0.4004, -0.6789), (0.2086, 0.3976, -0.6803), (0.1868, 0.2091, -0.7781), (-0.1499, -0.3016, -0.3179), (0.02718, -0.3091, -0.1989), (0.04898, -0.1206, -0.1012), (0.04494, -0.1178, -0.09977), (0.02314, -0.3063, -0.1976), (-0.1539, -0.2988, -0.3165), (0.7684, 12.37, 1.649), (1.034, 11.24, 3.419), (-0.6961, 11.48, 4.611), (1.084, 15.09, 4.596), (1.039, 15.09, 4.575), (-0.7418, 11.49, 4.591), (0.9882, 11.25, 3.398), (0.7227, 12.38, 1.628), (0.7684, 12.37, 1.649), (0.7227, 12.38, 1.628), (0.9882, 11.25, 3.398), (-0.7418, 11.49, 4.591), (-0.6961, 11.48, 4.611), (1.034, 11.24, 3.419), (0.7976, 12.04, 1.803), (1.037, 11.03, 3.399), (-0.523, 11.24, 4.474), (-0.5642, 11.25, 4.456), (0.9958, 11.03, 3.38), (0.7564, 12.05, 1.785), (0.7908, 11.91, 1.516), (0.7445, 11.92, 1.495), (1.013, 10.78, 3.288), (-0.7387, 11.02, 4.495), (-0.6924, 11.01, 4.516), (1.06, 10.77, 3.309), (1.082, 10.47, 3.229), (0.8033, 11.65, 1.369), (-0.7362, 10.72, 4.483), (-0.7842, 10.73, 4.461), (1.034, 10.47, 3.208), (0.7553, 11.66, 1.347), (0.7883, 11.39, 1.087), (0.8409, 11.38, 1.111), (1.094, 10.1, 3.124), (-0.8966, 10.37, 4.496), (-0.8441, 10.36, 4.519), (1.146, 10.09, 3.147), (1.258, 9.557, 3.044), (0.9075, 11.05, 0.7038), (-1.029, 9.873, 4.62), (-1.089, 9.882, 4.593), (1.198, 9.566, 3.017), (0.8471, 11.06, 0.6766), (0.9332, 10.59, 0.08403), (1.005, 10.58, 0.1163), (1.351, 8.817, 2.868), (-1.37, 9.194, 4.744), (-1.298, 9.183, 4.776), (1.423, 8.807, 2.9), (1.137, 9.364, -0.8892), (1.65, 7.189, 2.528), (-1.69, 7.651, 4.83), (-1.779, 7.664, 4.791), (1.562, 7.202, 2.488), (1.049, 9.377, -0.9288), (1.138, 8.73, -0.6041), (1.06, 8.742, -0.6392), (1.514, 6.818, 2.383), (-1.441, 7.226, 4.42), (-1.363, 7.214, 4.455), (1.592, 6.806, 2.419), (1.681, 6.37, 2.312), (1.172, 8.531, -1.084), (-1.638, 6.829, 4.6), (-1.726, 6.842, 4.56), (1.593, 6.383, 2.272), (1.084, 8.544, -1.123), (0.7381, 4.303, -1.006), (0.7897, 4.295, -0.983), (1.038, 3.03, 0.9934), (-0.9164, 3.3, 2.341), (-0.8648, 3.292, 2.364), (1.09, 3.022, 1.017), (0.6565, 3.648, -0.6467), (0.8764, 2.715, 0.8191), (-0.5564, 2.913, 1.807), (-0.5943, 2.919, 1.79), (0.8385, 2.721, 0.8021), (0.6187, 3.654, -0.6637), (0.7105, 3.369, -0.979), (0.6662, 3.375, -0.9988), (0.9231, 2.286, 0.7135), (-0.7507, 2.517, 1.867), (-0.7064, 2.51, 1.887), (0.9673, 2.279, 0.7334), (0.408, 1.117, -0.4994), (0.4897, 0.7702, 0.04534), (-0.0428, 0.8438, 0.4124), (-0.05687, 0.8459, 0.4061), (0.4756, 0.7723, 0.03902), (0.3939, 1.119, -0.5057), (0.316, 0.6284, -0.2825), (0.3114, 0.6291, -0.2845), (0.3382, 0.5153, -0.1059), (0.1635, 0.5395, 0.01449), (0.1682, 0.5388, 0.01656), (0.3428, 0.5146, -0.1038), (0.3061, -0.1302, -0.5146), (0.3329, -0.2439, -0.3359), (0.1583, -0.2198, -0.2156), (0.1537, -0.2191, -0.2176), (0.3283, -0.2433, -0.338), (0.3015, -0.1295, -0.5167)], [], [(1, 0, 3), (3, 2, 1), (2, 3, 4, 5), (3, 0, 7, 4), (4, 6, 5), (4, 7, 6), (7, 0, 8, 9), (6, 7, 9, 10), (5, 6, 10, 11), (2, 5, 11, 12), (1, 2, 12, 13), (0, 1, 13, 8), (8, 13, 15, 14), (13, 12, 16, 15), (12, 11, 17, 16), (11, 10, 18, 17), (10, 9, 19, 18), (9, 8, 14, 19), (19, 14, 20, 21), (18, 19, 21, 22), (17, 18, 22, 23), (16, 17, 23, 24), (15, 16, 24, 25), (14, 15, 25, 20), (20, 25, 26, 27), (25, 24, 28, 26), (24, 23, 29, 28), (23, 22, 30, 29), (22, 21, 31, 30), (21, 20, 27, 31), (31, 27, 33, 32), (30, 31, 32, 34), (29, 30, 34, 35), (28, 29, 35, 36), (26, 28, 36, 37), (27, 26, 37, 33), (33, 37, 38, 39), (37, 36, 40, 38), (36, 35, 41, 40), (35, 34, 42, 41), (34, 32, 43, 42), (32, 33, 39, 43), (43, 39, 45, 44), (42, 43, 44, 46), (41, 42, 46, 47), (40, 41, 47, 48), (38, 40, 48, 49), (39, 38, 49, 45), (45, 49, 51, 50), (49, 48, 52, 51), (48, 47, 53, 52), (47, 46, 54, 53), (46, 44, 55, 54), (44, 45, 50, 55), (55, 50, 56, 57), (54, 55, 57, 58), (53, 54, 58, 59), (52, 53, 59, 60), (51, 52, 60, 61), (50, 51, 61, 56), (56, 61, 62, 63), (61, 60, 64, 62), (60, 59, 65, 64), (59, 58, 66, 65), (58, 57, 67, 66), (57, 56, 63, 67), (67, 63, 69, 68), (66, 67, 68, 70), (65, 66, 70, 71), (64, 65, 71, 72), (62, 64, 72, 73), (63, 62, 73, 69), (69, 73, 75, 74), (73, 72, 76, 75), (72, 71, 77, 76), (71, 70, 78, 77), (70, 68, 79, 78), (68, 69, 74, 79), (79, 74, 80, 81), (78, 79, 81, 82), (77, 78, 82, 83), (76, 77, 83, 84), (75, 76, 84, 85), (74, 75, 85, 80), (80, 85, 87, 86), (85, 84, 88, 87), (84, 83, 89, 88), (83, 82, 90, 89), (82, 81, 91, 90), (81, 80, 86, 91), (91, 86, 92, 93), (90, 91, 93, 94), (89, 90, 94, 95), (88, 89, 95, 96), (87, 88, 96, 97), (86, 87, 97, 92), (92, 97, 99, 98), (97, 96, 100, 99), (96, 95, 101, 100), (95, 94, 102, 101), (94, 93, 103, 102), (93, 92, 98, 103), (99, 100, 101, 102), (98, 99, 102, 103), (105, 104, 107), (107, 106, 105), (106, 107, 108, 109), (107, 104, 111, 108), (108, 110, 109), (108, 111, 110), (111, 104, 112, 113), (110, 111, 113, 114), (109, 110, 114, 115), (106, 109, 115, 116), (105, 106, 116, 117), (104, 105, 117, 112), (112, 117, 119, 118), (117, 116, 120, 119), (116, 115, 121, 120), (115, 114, 122, 121), (114, 113, 123, 122), (113, 112, 118, 123), (123, 118, 124, 125), (122, 123, 125, 126), (121, 122, 126, 127), (120, 121, 127, 128), (119, 120, 128, 129), (118, 119, 129, 124), (124, 129, 130, 131), (129, 128, 132, 130), (128, 127, 133, 132), (127, 126, 134, 133), (126, 125, 135, 134), (125, 124, 131, 135), (135, 131, 137, 136), (134, 135, 136, 138), (133, 134, 138, 139), (132, 133, 139, 140), (130, 132, 140, 141), (131, 130, 141, 137), (137, 141, 142, 143), (141, 140, 144, 142), (140, 139, 145, 144), (139, 138, 146, 145), (138, 136, 147, 146), (136, 137, 143, 147), (147, 143, 149, 148), (146, 147, 148, 150), (145, 146, 150, 151), (144, 145, 151, 152), (142, 144, 152, 153), (143, 142, 153, 149), (149, 153, 155, 154), (153, 152, 156, 155), (152, 151, 157, 156), (151, 150, 158, 157), (150, 148, 159, 158), (148, 149, 154, 159), (159, 154, 160, 161), (158, 159, 161, 162), (157, 158, 162, 163), (156, 157, 163, 164), (155, 156, 164, 165), (154, 155, 165, 160), (160, 165, 166, 167), (165, 164, 168, 166), (164, 163, 169, 168), (163, 162, 170, 169), (162, 161, 171, 170), (161, 160, 167, 171), (171, 167, 173, 172), (170, 171, 172, 174), (169, 170, 174, 175), (168, 169, 175, 176), (166, 168, 176, 177), (167, 166, 177, 173), (173, 177, 179, 178), (177, 176, 180, 179), (176, 175, 181, 180), (175, 174, 182, 181), (174, 172, 183, 182), (172, 173, 178, 183), (183, 178, 184, 185), (182, 183, 185, 186), (181, 182, 186, 187), (180, 181, 187, 188), (179, 180, 188, 189), (178, 179, 189, 184), (184, 189, 191, 190), (189, 188, 192, 191), (188, 187, 193, 192), (187, 186, 194, 193), (186, 185, 195, 194), (185, 184, 190, 195), (195, 190, 196, 197), (194, 195, 197, 198), (193, 194, 198, 199), (192, 193, 199, 200), (191, 192, 200, 201), (190, 191, 201, 196), (196, 201, 203, 202), (201, 200, 204, 203), (200, 199, 205, 204), (199, 198, 206, 205), (198, 197, 207, 206), (197, 196, 202, 207), (203, 204, 205, 206), (202, 203, 206, 207), (209, 208, 211), (211, 210, 209), (210, 211, 212, 213), (211, 208, 215, 212), (212, 214, 213), (212, 215, 214), (215, 208, 216, 217), (214, 215, 217, 218), (213, 214, 218, 219), (210, 213, 219, 220), (209, 210, 220, 221), (208, 209, 221, 216), (216, 221, 223, 222), (221, 220, 224, 223), (220, 219, 225, 224), (219, 218, 226, 225), (218, 217, 227, 226), (217, 216, 222, 227), (227, 222, 228, 229), (226, 227, 229, 230), (225, 226, 230, 231), (224, 225, 231, 232), (223, 224, 232, 233), (222, 223, 233, 228), (228, 233, 234, 235), (233, 232, 236, 234), (232, 231, 237, 236), (231, 230, 238, 237), (230, 229, 239, 238), (229, 228, 235, 239), (239, 235, 241, 240), (238, 239, 240, 242), (237, 238, 242, 243), (236, 237, 243, 244), (234, 236, 244, 245), (235, 234, 245, 241), (241, 245, 246, 247), (245, 244, 248, 246), (244, 243, 249, 248), (243, 242, 250, 249), (242, 240, 251, 250), (240, 241, 247, 251), (251, 247, 253, 252), (250, 251, 252, 254), (249, 250, 254, 255), (248, 249, 255, 256), (246, 248, 256, 257), (247, 246, 257, 253), (253, 257, 259, 258), (257, 256, 260, 259), (256, 255, 261, 260), (255, 254, 262, 261), (254, 252, 263, 262), (252, 253, 258, 263), (263, 258, 264, 265), (262, 263, 265, 266), (261, 262, 266, 267), (260, 261, 267, 268), (259, 260, 268, 269), (258, 259, 269, 264), (264, 269, 270, 271), (269, 268, 272, 270), (268, 267, 273, 272), (267, 266, 274, 273), (266, 265, 275, 274), (265, 264, 271, 275), (275, 271, 277, 276), (274, 275, 276, 278), (273, 274, 278, 279), (272, 273, 279, 280), (270, 272, 280, 281), (271, 270, 281, 277), (277, 281, 283, 282), (281, 280, 284, 283), (280, 279, 285, 284), (279, 278, 286, 285), (278, 276, 287, 286), (276, 277, 282, 287), (287, 282, 288, 289), (286, 287, 289, 290), (285, 286, 290, 291), (284, 285, 291, 292), (283, 284, 292, 293), (282, 283, 293, 288), (288, 293, 295, 294), (293, 292, 296, 295), (292, 291, 297, 296), (291, 290, 298, 297), (290, 289, 299, 298), (289, 288, 294, 299), (299, 294, 300, 301), (298, 299, 301, 302), (297, 298, 302, 303), (296, 297, 303, 304), (295, 296, 304, 305), (294, 295, 305, 300), (300, 305, 307, 306), (305, 304, 308, 307), (304, 303, 309, 308), (303, 302, 310, 309), (302, 301, 311, 310), (301, 300, 306, 311), (307, 308, 309, 310), (306, 307, 310, 311), (313, 312, 315), (315, 314, 313), (314, 315, 316, 317), (315, 312, 319, 316), (316, 318, 317), (316, 319, 318), (319, 312, 320, 321), (318, 319, 321, 322), (317, 318, 322, 323), (314, 317, 323, 324), (313, 314, 324, 325), (312, 313, 325, 320), (320, 325, 327, 326), (325, 324, 328, 327), (324, 323, 329, 328), (323, 322, 330, 329), (322, 321, 331, 330), (321, 320, 326, 331), (331, 326, 332, 333), (330, 331, 333, 334), (329, 330, 334, 335), (328, 329, 335, 336), (327, 328, 336, 337), (326, 327, 337, 332), (332, 337, 338, 339), (337, 336, 340, 338), (336, 335, 341, 340), (335, 334, 342, 341), (334, 333, 343, 342), (333, 332, 339, 343), (343, 339, 345, 344), (342, 343, 344, 346), (341, 342, 346, 347), (340, 341, 347, 348), (338, 340, 348, 349), (339, 338, 349, 345), (345, 349, 350, 351), (349, 348, 352, 350), (348, 347, 353, 352), (347, 346, 354, 353), (346, 344, 355, 354), (344, 345, 351, 355), (355, 351, 357, 356), (354, 355, 356, 358), (353, 354, 358, 359), (352, 353, 359, 360), (350, 352, 360, 361), (351, 350, 361, 357), (357, 361, 363, 362), (361, 360, 364, 363), (360, 359, 365, 364), (359, 358, 366, 365), (358, 356, 367, 366), (356, 357, 362, 367), (367, 362, 368, 369), (366, 367, 369, 370), (365, 366, 370, 371), (364, 365, 371, 372), (363, 364, 372, 373), (362, 363, 373, 368), (368, 373, 374, 375), (373, 372, 376, 374), (372, 371, 377, 376), (371, 370, 378, 377), (370, 369, 379, 378), (369, 368, 375, 379), (379, 375, 381, 380), (378, 379, 380, 382), (377, 378, 382, 383), (376, 377, 383, 384), (374, 376, 384, 385), (375, 374, 385, 381), (381, 385, 387, 386), (385, 384, 388, 387), (384, 383, 389, 388), (383, 382, 390, 389), (382, 380, 391, 390), (380, 381, 386, 391), (391, 386, 392, 393), (390, 391, 393, 394), (389, 390, 394, 395), (388, 389, 395, 396), (387, 388, 396, 397), (386, 387, 397, 392), (392, 397, 399, 398), (397, 396, 400, 399), (396, 395, 401, 400), (395, 394, 402, 401), (394, 393, 403, 402), (393, 392, 398, 403), (403, 398, 404, 405), (402, 403, 405, 406), (401, 402, 406, 407), (400, 401, 407, 408), (399, 400, 408, 409), (398, 399, 409, 404), (404, 409, 411, 410), (409, 408, 412, 411), (408, 407, 413, 412), (407, 406, 414, 413), (406, 405, 415, 414), (405, 404, 410, 415), (411, 412, 413, 414), (410, 411, 414, 415), (417, 416, 419), (419, 418, 417), (418, 419, 420, 421), (419, 416, 423, 420), (420, 422, 421), (420, 423, 422), (423, 416, 424, 425), (422, 423, 425, 426), (421, 422, 426, 427), (418, 421, 427, 428), (417, 418, 428, 429), (416, 417, 429, 424), (424, 429, 431, 430), (429, 428, 432, 431), (428, 427, 433, 432), (427, 426, 434, 433), (426, 425, 435, 434), (425, 424, 430, 435), (435, 430, 436, 437), (434, 435, 437, 438), (433, 434, 438, 439), (432, 433, 439, 440), (431, 432, 440, 441), (430, 431, 441, 436), (436, 441, 442, 443), (441, 440, 444, 442), (440, 439, 445, 444), (439, 438, 446, 445), (438, 437, 447, 446), (437, 436, 443, 447), (447, 443, 449, 448), (446, 447, 448, 450), (445, 446, 450, 451), (444, 445, 451, 452), (442, 444, 452, 453), (443, 442, 453, 449), (449, 453, 454, 455), (453, 452, 456, 454), (452, 451, 457, 456), (451, 450, 458, 457), (450, 448, 459, 458), (448, 449, 455, 459), (459, 455, 461, 460), (458, 459, 460, 462), (457, 458, 462, 463), (456, 457, 463, 464), (454, 456, 464, 465), (455, 454, 465, 461), (461, 465, 467, 466), (465, 464, 468, 467), (464, 463, 469, 468), (463, 462, 470, 469), (462, 460, 471, 470), (460, 461, 466, 471), (471, 466, 472, 473), (470, 471, 473, 474), (469, 470, 474, 475), (468, 469, 475, 476), (467, 468, 476, 477), (466, 467, 477, 472), (472, 477, 478, 479), (477, 476, 480, 478), (476, 475, 481, 480), (475, 474, 482, 481), (474, 473, 483, 482), (473, 472, 479, 483), (483, 479, 485, 484), (482, 483, 484, 486), (481, 482, 486, 487), (480, 481, 487, 488), (478, 480, 488, 489), (479, 478, 489, 485), (485, 489, 491, 490), (489, 488, 492, 491), (488, 487, 493, 492), (487, 486, 494, 493), (486, 484, 495, 494), (484, 485, 490, 495), (495, 490, 496, 497), (494, 495, 497, 498), (493, 494, 498, 499), (492, 493, 499, 500), (491, 492, 500, 501), (490, 491, 501, 496), (496, 501, 503, 502), (501, 500, 504, 503), (500, 499, 505, 504), (499, 498, 506, 505), (498, 497, 507, 506), (497, 496, 502, 507), (507, 502, 508, 509), (506, 507, 509, 510), (505, 506, 510, 511), (504, 505, 511, 512), (503, 504, 512, 513), (502, 503, 513, 508), (508, 513, 515, 514), (513, 512, 516, 515), (512, 511, 517, 516), (511, 510, 518, 517), (510, 509, 519, 518), (509, 508, 514, 519), (515, 516, 517, 518), (514, 515, 518, 519), (521, 520, 523), (523, 522, 521), (522, 523, 524, 525), (523, 520, 527, 524), (524, 526, 525), (524, 527, 526), (527, 520, 528, 529), (526, 527, 529, 530), (525, 526, 530, 531), (522, 525, 531, 532), (521, 522, 532, 533), (520, 521, 533, 528), (528, 533, 535, 534), (533, 532, 536, 535), (532, 531, 537, 536), (531, 530, 538, 537), (530, 529, 539, 538), (529, 528, 534, 539), (539, 534, 540, 541), (538, 539, 541, 542), (537, 538, 542, 543), (536, 537, 543, 544), (535, 536, 544, 545), (534, 535, 545, 540), (540, 545, 546, 547), (545, 544, 548, 546), (544, 543, 549, 548), (543, 542, 550, 549), (542, 541, 551, 550), (541, 540, 547, 551), (551, 547, 553, 552), (550, 551, 552, 554), (549, 550, 554, 555), (548, 549, 555, 556), (546, 548, 556, 557), (547, 546, 557, 553), (553, 557, 558, 559), (557, 556, 560, 558), (556, 555, 561, 560), (555, 554, 562, 561), (554, 552, 563, 562), (552, 553, 559, 563), (563, 559, 565, 564), (562, 563, 564, 566), (561, 562, 566, 567), (560, 561, 567, 568), (558, 560, 568, 569), (559, 558, 569, 565), (565, 569, 571, 570), (569, 568, 572, 571), (568, 567, 573, 572), (567, 566, 574, 573), (566, 564, 575, 574), (564, 565, 570, 575), (575, 570, 576, 577), (574, 575, 577, 578), (573, 574, 578, 579), (572, 573, 579, 580), (571, 572, 580, 581), (570, 571, 581, 576), (576, 581, 582, 583), (581, 580, 584, 582), (580, 579, 585, 584), (579, 578, 586, 585), (578, 577, 587, 586), (577, 576, 583, 587), (587, 583, 589, 588), (586, 587, 588, 590), (585, 586, 590, 591), (584, 585, 591, 592), (582, 584, 592, 593), (583, 582, 593, 589), (589, 593, 595, 594), (593, 592, 596, 595), (592, 591, 597, 596), (591, 590, 598, 597), (590, 588, 599, 598), (588, 589, 594, 599), (599, 594, 600, 601), (598, 599, 601, 602), (597, 598, 602, 603), (596, 597, 603, 604), (595, 596, 604, 605), (594, 595, 605, 600), (600, 605, 607, 606), (605, 604, 608, 607), (604, 603, 609, 608), (603, 602, 610, 609), (602, 601, 611, 610), (601, 600, 606, 611), (611, 606, 612, 613), (610, 611, 613, 614), (609, 610, 614, 615), (608, 609, 615, 616), (607, 608, 616, 617), (606, 607, 617, 612), (612, 617, 619, 618), (617, 616, 620, 619), (616, 615, 621, 620), (615, 614, 622, 621), (614, 613, 623, 622), (613, 612, 618, 623), (619, 620, 621, 622), (618, 619, 622, 623)])
me_cone_005.polygons.foreach_set('use_smooth', [True] * 624)
_uv = me_cone_005.uv_layers.new(name='UVMap')
_uv.uv.foreach_set('vector', [0.4795, 0.2305, 0.2513, 0.2295, 0.498, -0.001356, 0.498, -0.001356, 0.7522, 0.2296, 0.4795, 0.2305, 0.7522, 0.2296, 0.498, -0.001356, 0.4988, 0.000499, 0.7525, 0.231, 0.498, -0.001356, 0.2513, 0.2295, 0.2526, 0.2309, 0.4988, 0.000499, 0.4988, 0.000499, 0.4804, 0.2319, 0.7525, 0.231, 0.4988, 0.000499, 0.2526, 0.2309, 0.4804, 0.2319, 0.2526, 0.2309, 0.2513, 0.2295, 0.2513, 0.2295, 0.2526, 0.2309, 0.4804, 0.2319, 0.2526, 0.2309, 0.2526, 0.2309, 0.4804, 0.2319, 0.7525, 0.231, 0.4804, 0.2319, 0.4804, 0.2319, 0.7525, 0.231, 0.7522, 0.2296, 0.7525, 0.231, 0.7525, 0.231, 0.7522, 0.2296, 0.4795, 0.2305, 0.7522, 0.2296, 0.7522, 0.2296, 0.4795, 0.2305, 0.2513, 0.2295, 0.4795, 0.2305, 0.4795, 0.2305, 0.2513, 0.2295, 0.2513, 0.2295, 0.4795, 0.2305, 0.4838, 0.2424, 0.2765, 0.241, 0.4795, 0.2305, 0.7522, 0.2296, 0.7311, 0.2411, 0.4838, 0.2424, 0.7522, 0.2296, 0.7525, 0.231, 0.7315, 0.2424, 0.7311, 0.2411, 0.7525, 0.231, 0.4804, 0.2319, 0.4847, 0.2437, 0.7315, 0.2424, 0.4804, 0.2319, 0.2526, 0.2309, 0.2776, 0.2422, 0.4847, 0.2437, 0.2526, 0.2309, 0.2513, 0.2295, 0.2765, 0.241, 0.2776, 0.2422, 0.2776, 0.2422, 0.2765, 0.241, 0.247, 0.2557, 0.2483, 0.257, 0.4847, 0.2437, 0.2776, 0.2422, 0.2483, 0.257, 0.4798, 0.2593, 0.7315, 0.2424, 0.4847, 0.2437, 0.4798, 0.2593, 0.7565, 0.2572, 0.7311, 0.2411, 0.7315, 0.2424, 0.7565, 0.2572, 0.7562, 0.2559, 0.4838, 0.2424, 0.7311, 0.2411, 0.7562, 0.2559, 0.4789, 0.2579, 0.2765, 0.241, 0.4838, 0.2424, 0.4789, 0.2579, 0.247, 0.2557, 0.247, 0.2557, 0.4789, 0.2579, 0.4769, 0.2757, 0.236, 0.2724, 0.4789, 0.2579, 0.7562, 0.2559, 0.7651, 0.2728, 0.4769, 0.2757, 0.7562, 0.2559, 0.7565, 0.2572, 0.7655, 0.2742, 0.7651, 0.2728, 0.7565, 0.2572, 0.4798, 0.2593, 0.4779, 0.2771, 0.7655, 0.2742, 0.4798, 0.2593, 0.2483, 0.257, 0.2374, 0.2738, 0.4779, 0.2771, 0.2483, 0.257, 0.247, 0.2557, 0.236, 0.2724, 0.2374, 0.2738, 0.2374, 0.2738, 0.236, 0.2724, 0.2101, 0.2921, 0.2117, 0.2935, 0.4779, 0.2771, 0.2374, 0.2738, 0.2117, 0.2935, 0.4747, 0.2983, 0.7655, 0.2742, 0.4779, 0.2771, 0.4747, 0.2983, 0.7899, 0.294, 0.7651, 0.2728, 0.7655, 0.2742, 0.7899, 0.294, 0.7895, 0.2925, 0.4769, 0.2757, 0.7651, 0.2728, 0.7895, 0.2925, 0.4737, 0.2967, 0.236, 0.2724, 0.4769, 0.2757, 0.4737, 0.2967, 0.2101, 0.2921, 0.2101, 0.2921, 0.4737, 0.2967, 0.4686, 0.3257, 0.1662, 0.3186, 0.4737, 0.2967, 0.7895, 0.2925, 0.8321, 0.3193, 0.4686, 0.3257, 0.7895, 0.2925, 0.7899, 0.294, 0.8324, 0.3209, 0.8321, 0.3193, 0.7899, 0.294, 0.4747, 0.2983, 0.4699, 0.3274, 0.8324, 0.3209, 0.4747, 0.2983, 0.2117, 0.2935, 0.1681, 0.3202, 0.4699, 0.3274, 0.2117, 0.2935, 0.2101, 0.2921, 0.1662, 0.3186, 0.1681, 0.3202, 0.1681, 0.3202, 0.1662, 0.3186, 0.1021, 0.3558, 0.1046, 0.3576, 0.4699, 0.3274, 0.1681, 0.3202, 0.1046, 0.3576, 0.4628, 0.3693, 0.8324, 0.3209, 0.4699, 0.3274, 0.4628, 0.3693, 0.8947, 0.3588, 0.8321, 0.3193, 0.8324, 0.3209, 0.8947, 0.3588, 0.8945, 0.357, 0.4686, 0.3257, 0.8321, 0.3193, 0.8945, 0.357, 0.4612, 0.3674, 0.1662, 0.3186, 0.4686, 0.3257, 0.4612, 0.3674, 0.1021, 0.3558, 0.1021, 0.3558, 0.4612, 0.3674, 0.4474, 0.4649, 0.006708, 0.4418, 0.4612, 0.3674, 0.8945, 0.357, 0.9828, 0.4441, 0.4474, 0.4649, 0.8945, 0.357, 0.8947, 0.3588, 0.9826, 0.446, 0.9828, 0.4441, 0.8947, 0.3588, 0.4628, 0.3693, 0.4494, 0.4669, 0.9826, 0.446, 0.4628, 0.3693, 0.1046, 0.3576, 0.0101, 0.4437, 0.4494, 0.4669, 0.1046, 0.3576, 0.1021, 0.3558, 0.006708, 0.4418, 0.0101, 0.4437, 0.0101, 0.4437, 0.006708, 0.4418, 0.05654, 0.4685, 0.05941, 0.4701, 0.4494, 0.4669, 0.0101, 0.4437, 0.05941, 0.4701, 0.4528, 0.493, 0.9826, 0.446, 0.4494, 0.4669, 0.4528, 0.493, 0.9292, 0.4724, 0.9828, 0.4441, 0.9826, 0.446, 0.9292, 0.4724, 0.9291, 0.4708, 0.4474, 0.4649, 0.9828, 0.4441, 0.9291, 0.4708, 0.451, 0.4913, 0.006708, 0.4418, 0.4474, 0.4649, 0.451, 0.4913, 0.05654, 0.4685, 0.05654, 0.4685, 0.451, 0.4913, 0.4439, 0.5181, 0.003096, 0.4902, 0.451, 0.4913, 0.9291, 0.4708, 0.98, 0.493, 0.4439, 0.5181, 0.9291, 0.4708, 0.9292, 0.4724, 0.9799, 0.4947, 0.98, 0.493, 0.9292, 0.4724, 0.4528, 0.493, 0.4459, 0.5199, 0.9799, 0.4947, 0.4528, 0.493, 0.05941, 0.4701, 0.006502, 0.4919, 0.4459, 0.5199, 0.05941, 0.4701, 0.05654, 0.4685, 0.003096, 0.4902, 0.006502, 0.4919, 0.006502, 0.4919, 0.003096, 0.4902, 0.1691, 0.7296, 0.1708, 0.7302, 0.4459, 0.5199, 0.006502, 0.4919, 0.1708, 0.7302, 0.4388, 0.7606, 0.9799, 0.4947, 0.4459, 0.5199, 0.4388, 0.7606, 0.7642, 0.7333, 0.98, 0.493, 0.9799, 0.4947, 0.7642, 0.7333, 0.7638, 0.7328, 0.4439, 0.5181, 0.98, 0.493, 0.7638, 0.7328, 0.4376, 0.7601, 0.003096, 0.4902, 0.4439, 0.5181, 0.4376, 0.7601, 0.1691, 0.7296, 0.1691, 0.7296, 0.4376, 0.7601, 0.4406, 0.7852, 0.242, 0.7617, 0.4376, 0.7601, 0.7638, 0.7328, 0.6811, 0.7641, 0.4406, 0.7852, 0.7638, 0.7328, 0.7642, 0.7333, 0.6815, 0.7645, 0.6811, 0.7641, 0.7642, 0.7333, 0.4388, 0.7606, 0.4414, 0.7855, 0.6815, 0.7645, 0.4388, 0.7606, 0.1708, 0.7302, 0.2431, 0.762, 0.4414, 0.7855, 0.1708, 0.7302, 0.1691, 0.7296, 0.242, 0.7617, 0.2431, 0.762, 0.2431, 0.762, 0.242, 0.7617, 0.2043, 0.7846, 0.2058, 0.785, 0.4414, 0.7855, 0.2431, 0.762, 0.2058, 0.785, 0.4371, 0.8138, 0.6815, 0.7645, 0.4414, 0.7855, 0.4371, 0.8138, 0.7178, 0.788, 0.6811, 0.7641, 0.6815, 0.7645, 0.7178, 0.788, 0.7173, 0.7876, 0.4406, 0.7852, 0.6811, 0.7641, 0.7173, 0.7876, 0.436, 0.8135, 0.242, 0.7617, 0.4406, 0.7852, 0.436, 0.8135, 0.2043, 0.7846, 0.2043, 0.7846, 0.436, 0.8135, 0.4379, 0.9246, 0.3625, 0.9135, 0.436, 0.8135, 0.7173, 0.7876, 0.5291, 0.9147, 0.4379, 0.9246, 0.7173, 0.7876, 0.7178, 0.788, 0.5294, 0.9147, 0.5291, 0.9147, 0.7178, 0.788, 0.4371, 0.8138, 0.4382, 0.9246, 0.5294, 0.9147, 0.4371, 0.8138, 0.2058, 0.785, 0.3628, 0.9135, 0.4382, 0.9246, 0.2058, 0.785, 0.2043, 0.7846, 0.3625, 0.9135, 0.3628, 0.9135, 0.3628, 0.9135, 0.3625, 0.9135, 0.4148, 0.9402, 0.4149, 0.9402, 0.4382, 0.9246, 0.3628, 0.9135, 0.4149, 0.9402, 0.4398, 0.944, 0.5294, 0.9147, 0.4382, 0.9246, 0.4398, 0.944, 0.4698, 0.9406, 0.5291, 0.9147, 0.5294, 0.9147, 0.4698, 0.9406, 0.4697, 0.9406, 0.4379, 0.9246, 0.5291, 0.9147, 0.4697, 0.9406, 0.4397, 0.944, 0.3625, 0.9135, 0.4379, 0.9246, 0.4397, 0.944, 0.4148, 0.9402, 0.4148, 0.9402, 0.4397, 0.944, 0.4356, 0.9965, 0.4106, 0.9924, 0.4397, 0.944, 0.4697, 0.9406, 0.4658, 0.9929, 0.4356, 0.9965, 0.4697, 0.9406, 0.4698, 0.9406, 0.4659, 0.9929, 0.4658, 0.9929, 0.4698, 0.9406, 0.4398, 0.944, 0.4357, 0.9965, 0.4659, 0.9929, 0.4398, 0.944, 0.4149, 0.9402, 0.4107, 0.9924, 0.4357, 0.9965, 0.4149, 0.9402, 0.4148, 0.9402, 0.4106, 0.9924, 0.4107, 0.9924, 0.4356, 0.9965, 0.4658, 0.9929, 0.4659, 0.9929, 0.4357, 0.9965, 0.4106, 0.9924, 0.4356, 0.9965, 0.4357, 0.9965, 0.4107, 0.9924, 0.4795, 0.2305, 0.2513, 0.2295, 0.498, -0.001356, 0.498, -0.001356, 0.7522, 0.2296, 0.4795, 0.2305, 0.7522, 0.2296, 0.498, -0.001356, 0.4988, 0.000499, 0.7525, 0.231, 0.498, -0.001356, 0.2513, 0.2295, 0.2526, 0.2309, 0.4988, 0.000499, 0.4988, 0.000499, 0.4804, 0.2319, 0.7525, 0.231, 0.4988, 0.000499, 0.2526, 0.2309, 0.4804, 0.2319, 0.2526, 0.2309, 0.2513, 0.2295, 0.2513, 0.2295, 0.2526, 0.2309, 0.4804, 0.2319, 0.2526, 0.2309, 0.2526, 0.2309, 0.4804, 0.2319, 0.7525, 0.231, 0.4804, 0.2319, 0.4804, 0.2319, 0.7525, 0.231, 0.7522, 0.2296, 0.7525, 0.231, 0.7525, 0.231, 0.7522, 0.2296, 0.4795, 0.2305, 0.7522, 0.2296, 0.7522, 0.2296, 0.4795, 0.2305, 0.2513, 0.2295, 0.4795, 0.2305, 0.4795, 0.2305, 0.2513, 0.2295, 0.2513, 0.2295, 0.4795, 0.2305, 0.4838, 0.2424, 0.2765, 0.241, 0.4795, 0.2305, 0.7522, 0.2296, 0.7311, 0.2411, 0.4838, 0.2424, 0.7522, 0.2296, 0.7525, 0.231, 0.7315, 0.2424, 0.7311, 0.2411, 0.7525, 0.231, 0.4804, 0.2319, 0.4847, 0.2437, 0.7315, 0.2424, 0.4804, 0.2319, 0.2526, 0.2309, 0.2776, 0.2422, 0.4847, 0.2437, 0.2526, 0.2309, 0.2513, 0.2295, 0.2765, 0.241, 0.2776, 0.2422, 0.2776, 0.2422, 0.2765, 0.241, 0.247, 0.2557, 0.2483, 0.257, 0.4847, 0.2437, 0.2776, 0.2422, 0.2483, 0.257, 0.4798, 0.2593, 0.7315, 0.2424, 0.4847, 0.2437, 0.4798, 0.2593, 0.7565, 0.2572, 0.7311, 0.2411, 0.7315, 0.2424, 0.7565, 0.2572, 0.7562, 0.2559, 0.4838, 0.2424, 0.7311, 0.2411, 0.7562, 0.2559, 0.4789, 0.2579, 0.2765, 0.241, 0.4838, 0.2424, 0.4789, 0.2579, 0.247, 0.2557, 0.247, 0.2557, 0.4789, 0.2579, 0.4769, 0.2757, 0.236, 0.2724, 0.4789, 0.2579, 0.7562, 0.2559, 0.7651, 0.2728, 0.4769, 0.2757, 0.7562, 0.2559, 0.7565, 0.2572, 0.7655, 0.2742, 0.7651, 0.2728, 0.7565, 0.2572, 0.4798, 0.2593, 0.4779, 0.2771, 0.7655, 0.2742, 0.4798, 0.2593, 0.2483, 0.257, 0.2374, 0.2738, 0.4779, 0.2771, 0.2483, 0.257, 0.247, 0.2557, 0.236, 0.2724, 0.2374, 0.2738, 0.2374, 0.2738, 0.236, 0.2724, 0.2101, 0.2921, 0.2117, 0.2935, 0.4779, 0.2771, 0.2374, 0.2738, 0.2117, 0.2935, 0.4747, 0.2983, 0.7655, 0.2742, 0.4779, 0.2771, 0.4747, 0.2983, 0.7899, 0.294, 0.7651, 0.2728, 0.7655, 0.2742, 0.7899, 0.294, 0.7895, 0.2925, 0.4769, 0.2757, 0.7651, 0.2728, 0.7895, 0.2925, 0.4737, 0.2967, 0.236, 0.2724, 0.4769, 0.2757, 0.4737, 0.2967, 0.2101, 0.2921, 0.2101, 0.2921, 0.4737, 0.2967, 0.4686, 0.3257, 0.1662, 0.3186, 0.4737, 0.2967, 0.7895, 0.2925, 0.8321, 0.3193, 0.4686, 0.3257, 0.7895, 0.2925, 0.7899, 0.294, 0.8324, 0.3209, 0.8321, 0.3193, 0.7899, 0.294, 0.4747, 0.2983, 0.4699, 0.3274, 0.8324, 0.3209, 0.4747, 0.2983, 0.2117, 0.2935, 0.1681, 0.3202, 0.4699, 0.3274, 0.2117, 0.2935, 0.2101, 0.2921, 0.1662, 0.3186, 0.1681, 0.3202, 0.1681, 0.3202, 0.1662, 0.3186, 0.1021, 0.3558, 0.1046, 0.3576, 0.4699, 0.3274, 0.1681, 0.3202, 0.1046, 0.3576, 0.4628, 0.3693, 0.8324, 0.3209, 0.4699, 0.3274, 0.4628, 0.3693, 0.8947, 0.3588, 0.8321, 0.3193, 0.8324, 0.3209, 0.8947, 0.3588, 0.8945, 0.357, 0.4686, 0.3257, 0.8321, 0.3193, 0.8945, 0.357, 0.4612, 0.3674, 0.1662, 0.3186, 0.4686, 0.3257, 0.4612, 0.3674, 0.1021, 0.3558, 0.1021, 0.3558, 0.4612, 0.3674, 0.4474, 0.4649, 0.006708, 0.4418, 0.4612, 0.3674, 0.8945, 0.357, 0.9828, 0.4441, 0.4474, 0.4649, 0.8945, 0.357, 0.8947, 0.3588, 0.9826, 0.446, 0.9828, 0.4441, 0.8947, 0.3588, 0.4628, 0.3693, 0.4494, 0.4669, 0.9826, 0.446, 0.4628, 0.3693, 0.1046, 0.3576, 0.0101, 0.4437, 0.4494, 0.4669, 0.1046, 0.3576, 0.1021, 0.3558, 0.006708, 0.4418, 0.0101, 0.4437, 0.0101, 0.4437, 0.006708, 0.4418, 0.05654, 0.4685, 0.05941, 0.4701, 0.4494, 0.4669, 0.0101, 0.4437, 0.05941, 0.4701, 0.4528, 0.493, 0.9826, 0.446, 0.4494, 0.4669, 0.4528, 0.493, 0.9292, 0.4724, 0.9828, 0.4441, 0.9826, 0.446, 0.9292, 0.4724, 0.9291, 0.4708, 0.4474, 0.4649, 0.9828, 0.4441, 0.9291, 0.4708, 0.451, 0.4913, 0.006708, 0.4418, 0.4474, 0.4649, 0.451, 0.4913, 0.05654, 0.4685, 0.05654, 0.4685, 0.451, 0.4913, 0.4439, 0.5181, 0.003096, 0.4902, 0.451, 0.4913, 0.9291, 0.4708, 0.98, 0.493, 0.4439, 0.5181, 0.9291, 0.4708, 0.9292, 0.4724, 0.9799, 0.4947, 0.98, 0.493, 0.9292, 0.4724, 0.4528, 0.493, 0.4459, 0.5199, 0.9799, 0.4947, 0.4528, 0.493, 0.05941, 0.4701, 0.006502, 0.4919, 0.4459, 0.5199, 0.05941, 0.4701, 0.05654, 0.4685, 0.003096, 0.4902, 0.006502, 0.4919, 0.006502, 0.4919, 0.003096, 0.4902, 0.1691, 0.7296, 0.1708, 0.7302, 0.4459, 0.5199, 0.006502, 0.4919, 0.1708, 0.7302, 0.4388, 0.7606, 0.9799, 0.4947, 0.4459, 0.5199, 0.4388, 0.7606, 0.7642, 0.7333, 0.98, 0.493, 0.9799, 0.4947, 0.7642, 0.7333, 0.7638, 0.7328, 0.4439, 0.5181, 0.98, 0.493, 0.7638, 0.7328, 0.4376, 0.7601, 0.003096, 0.4902, 0.4439, 0.5181, 0.4376, 0.7601, 0.1691, 0.7296, 0.1691, 0.7296, 0.4376, 0.7601, 0.4406, 0.7852, 0.242, 0.7617, 0.4376, 0.7601, 0.7638, 0.7328, 0.6811, 0.7641, 0.4406, 0.7852, 0.7638, 0.7328, 0.7642, 0.7333, 0.6815, 0.7645, 0.6811, 0.7641, 0.7642, 0.7333, 0.4388, 0.7606, 0.4414, 0.7855, 0.6815, 0.7645, 0.4388, 0.7606, 0.1708, 0.7302, 0.2431, 0.762, 0.4414, 0.7855, 0.1708, 0.7302, 0.1691, 0.7296, 0.242, 0.7617, 0.2431, 0.762, 0.2431, 0.762, 0.242, 0.7617, 0.2043, 0.7846, 0.2058, 0.785, 0.4414, 0.7855, 0.2431, 0.762, 0.2058, 0.785, 0.4371, 0.8138, 0.6815, 0.7645, 0.4414, 0.7855, 0.4371, 0.8138, 0.7178, 0.788, 0.6811, 0.7641, 0.6815, 0.7645, 0.7178, 0.788, 0.7173, 0.7876, 0.4406, 0.7852, 0.6811, 0.7641, 0.7173, 0.7876, 0.436, 0.8135, 0.242, 0.7617, 0.4406, 0.7852, 0.436, 0.8135, 0.2043, 0.7846, 0.2043, 0.7846, 0.436, 0.8135, 0.4379, 0.9246, 0.3625, 0.9135, 0.436, 0.8135, 0.7173, 0.7876, 0.5291, 0.9147, 0.4379, 0.9246, 0.7173, 0.7876, 0.7178, 0.788, 0.5294, 0.9147, 0.5291, 0.9147, 0.7178, 0.788, 0.4371, 0.8138, 0.4382, 0.9246, 0.5294, 0.9147, 0.4371, 0.8138, 0.2058, 0.785, 0.3628, 0.9135, 0.4382, 0.9246, 0.2058, 0.785, 0.2043, 0.7846, 0.3625, 0.9135, 0.3628, 0.9135, 0.3628, 0.9135, 0.3625, 0.9135, 0.4148, 0.9402, 0.4149, 0.9402, 0.4382, 0.9246, 0.3628, 0.9135, 0.4149, 0.9402, 0.4398, 0.944, 0.5294, 0.9147, 0.4382, 0.9246, 0.4398, 0.944, 0.4698, 0.9406, 0.5291, 0.9147, 0.5294, 0.9147, 0.4698, 0.9406, 0.4697, 0.9406, 0.4379, 0.9246, 0.5291, 0.9147, 0.4697, 0.9406, 0.4397, 0.944, 0.3625, 0.9135, 0.4379, 0.9246, 0.4397, 0.944, 0.4148, 0.9402, 0.4148, 0.9402, 0.4397, 0.944, 0.4356, 0.9965, 0.4106, 0.9924, 0.4397, 0.944, 0.4697, 0.9406, 0.4658, 0.9929, 0.4356, 0.9965, 0.4697, 0.9406, 0.4698, 0.9406, 0.4659, 0.9929, 0.4658, 0.9929, 0.4698, 0.9406, 0.4398, 0.944, 0.4357, 0.9965, 0.4659, 0.9929, 0.4398, 0.944, 0.4149, 0.9402, 0.4107, 0.9924, 0.4357, 0.9965, 0.4149, 0.9402, 0.4148, 0.9402, 0.4106, 0.9924, 0.4107, 0.9924, 0.4356, 0.9965, 0.4658, 0.9929, 0.4659, 0.9929, 0.4357, 0.9965, 0.4106, 0.9924, 0.4356, 0.9965, 0.4357, 0.9965, 0.4107, 0.9924, 0.4795, 0.2305, 0.2513, 0.2295, 0.498, -0.001356, 0.498, -0.001356, 0.7522, 0.2296, 0.4795, 0.2305, 0.7522, 0.2296, 0.498, -0.001356, 0.4988, 0.000499, 0.7525, 0.231, 0.498, -0.001356, 0.2513, 0.2295, 0.2526, 0.2309, 0.4988, 0.000499, 0.4988, 0.000499, 0.4804, 0.2319, 0.7525, 0.231, 0.4988, 0.000499, 0.2526, 0.2309, 0.4804, 0.2319, 0.2526, 0.2309, 0.2513, 0.2295, 0.2513, 0.2295, 0.2526, 0.2309, 0.4804, 0.2319, 0.2526, 0.2309, 0.2526, 0.2309, 0.4804, 0.2319, 0.7525, 0.231, 0.4804, 0.2319, 0.4804, 0.2319, 0.7525, 0.231, 0.7522, 0.2296, 0.7525, 0.231, 0.7525, 0.231, 0.7522, 0.2296, 0.4795, 0.2305, 0.7522, 0.2296, 0.7522, 0.2296, 0.4795, 0.2305, 0.2513, 0.2295, 0.4795, 0.2305, 0.4795, 0.2305, 0.2513, 0.2295, 0.2513, 0.2295, 0.4795, 0.2305, 0.4838, 0.2424, 0.2765, 0.241, 0.4795, 0.2305, 0.7522, 0.2296, 0.7311, 0.2411, 0.4838, 0.2424, 0.7522, 0.2296, 0.7525, 0.231, 0.7315, 0.2424, 0.7311, 0.2411, 0.7525, 0.231, 0.4804, 0.2319, 0.4847, 0.2437, 0.7315, 0.2424, 0.4804, 0.2319, 0.2526, 0.2309, 0.2776, 0.2422, 0.4847, 0.2437, 0.2526, 0.2309, 0.2513, 0.2295, 0.2765, 0.241, 0.2776, 0.2422, 0.2776, 0.2422, 0.2765, 0.241, 0.247, 0.2557, 0.2483, 0.257, 0.4847, 0.2437, 0.2776, 0.2422, 0.2483, 0.257, 0.4798, 0.2593, 0.7315, 0.2424, 0.4847, 0.2437, 0.4798, 0.2593, 0.7565, 0.2572, 0.7311, 0.2411, 0.7315, 0.2424, 0.7565, 0.2572, 0.7562, 0.2559, 0.4838, 0.2424, 0.7311, 0.2411, 0.7562, 0.2559, 0.4789, 0.2579, 0.2765, 0.241, 0.4838, 0.2424, 0.4789, 0.2579, 0.247, 0.2557, 0.247, 0.2557, 0.4789, 0.2579, 0.4769, 0.2757, 0.236, 0.2724, 0.4789, 0.2579, 0.7562, 0.2559, 0.7651, 0.2728, 0.4769, 0.2757, 0.7562, 0.2559, 0.7565, 0.2572, 0.7655, 0.2742, 0.7651, 0.2728, 0.7565, 0.2572, 0.4798, 0.2593, 0.4779, 0.2771, 0.7655, 0.2742, 0.4798, 0.2593, 0.2483, 0.257, 0.2374, 0.2738, 0.4779, 0.2771, 0.2483, 0.257, 0.247, 0.2557, 0.236, 0.2724, 0.2374, 0.2738, 0.2374, 0.2738, 0.236, 0.2724, 0.2101, 0.2921, 0.2117, 0.2935, 0.4779, 0.2771, 0.2374, 0.2738, 0.2117, 0.2935, 0.4747, 0.2983, 0.7655, 0.2742, 0.4779, 0.2771, 0.4747, 0.2983, 0.7899, 0.294, 0.7651, 0.2728, 0.7655, 0.2742, 0.7899, 0.294, 0.7895, 0.2925, 0.4769, 0.2757, 0.7651, 0.2728, 0.7895, 0.2925, 0.4737, 0.2967, 0.236, 0.2724, 0.4769, 0.2757, 0.4737, 0.2967, 0.2101, 0.2921, 0.2101, 0.2921, 0.4737, 0.2967, 0.4686, 0.3257, 0.1662, 0.3186, 0.4737, 0.2967, 0.7895, 0.2925, 0.8321, 0.3193, 0.4686, 0.3257, 0.7895, 0.2925, 0.7899, 0.294, 0.8324, 0.3209, 0.8321, 0.3193, 0.7899, 0.294, 0.4747, 0.2983, 0.4699, 0.3274, 0.8324, 0.3209, 0.4747, 0.2983, 0.2117, 0.2935, 0.1681, 0.3202, 0.4699, 0.3274, 0.2117, 0.2935, 0.2101, 0.2921, 0.1662, 0.3186, 0.1681, 0.3202, 0.1681, 0.3202, 0.1662, 0.3186, 0.1021, 0.3558, 0.1046, 0.3576, 0.4699, 0.3274, 0.1681, 0.3202, 0.1046, 0.3576, 0.4628, 0.3693, 0.8324, 0.3209, 0.4699, 0.3274, 0.4628, 0.3693, 0.8947, 0.3588, 0.8321, 0.3193, 0.8324, 0.3209, 0.8947, 0.3588, 0.8945, 0.357, 0.4686, 0.3257, 0.8321, 0.3193, 0.8945, 0.357, 0.4612, 0.3674, 0.1662, 0.3186, 0.4686, 0.3257, 0.4612, 0.3674, 0.1021, 0.3558, 0.1021, 0.3558, 0.4612, 0.3674, 0.4474, 0.4649, 0.006708, 0.4418, 0.4612, 0.3674, 0.8945, 0.357, 0.9828, 0.4441, 0.4474, 0.4649, 0.8945, 0.357, 0.8947, 0.3588, 0.9826, 0.446, 0.9828, 0.4441, 0.8947, 0.3588, 0.4628, 0.3693, 0.4494, 0.4669, 0.9826, 0.446, 0.4628, 0.3693, 0.1046, 0.3576, 0.0101, 0.4437, 0.4494, 0.4669, 0.1046, 0.3576, 0.1021, 0.3558, 0.006708, 0.4418, 0.0101, 0.4437, 0.0101, 0.4437, 0.006708, 0.4418, 0.05654, 0.4685, 0.05941, 0.4701, 0.4494, 0.4669, 0.0101, 0.4437, 0.05941, 0.4701, 0.4528, 0.493, 0.9826, 0.446, 0.4494, 0.4669, 0.4528, 0.493, 0.9292, 0.4724, 0.9828, 0.4441, 0.9826, 0.446, 0.9292, 0.4724, 0.9291, 0.4708, 0.4474, 0.4649, 0.9828, 0.4441, 0.9291, 0.4708, 0.451, 0.4913, 0.006708, 0.4418, 0.4474, 0.4649, 0.451, 0.4913, 0.05654, 0.4685, 0.05654, 0.4685, 0.451, 0.4913, 0.4439, 0.5181, 0.003096, 0.4902, 0.451, 0.4913, 0.9291, 0.4708, 0.98, 0.493, 0.4439, 0.5181, 0.9291, 0.4708, 0.9292, 0.4724, 0.9799, 0.4947, 0.98, 0.493, 0.9292, 0.4724, 0.4528, 0.493, 0.4459, 0.5199, 0.9799, 0.4947, 0.4528, 0.493, 0.05941, 0.4701, 0.006502, 0.4919, 0.4459, 0.5199, 0.05941, 0.4701, 0.05654, 0.4685, 0.003096, 0.4902, 0.006502, 0.4919, 0.006502, 0.4919, 0.003096, 0.4902, 0.1691, 0.7296, 0.1708, 0.7302, 0.4459, 0.5199, 0.006502, 0.4919, 0.1708, 0.7302, 0.4388, 0.7606, 0.9799, 0.4947, 0.4459, 0.5199, 0.4388, 0.7606, 0.7642, 0.7333, 0.98, 0.493, 0.9799, 0.4947, 0.7642, 0.7333, 0.7638, 0.7328, 0.4439, 0.5181, 0.98, 0.493, 0.7638, 0.7328, 0.4376, 0.7601, 0.003096, 0.4902, 0.4439, 0.5181, 0.4376, 0.7601, 0.1691, 0.7296, 0.1691, 0.7296, 0.4376, 0.7601, 0.4406, 0.7852, 0.242, 0.7617, 0.4376, 0.7601, 0.7638, 0.7328, 0.6811, 0.7641, 0.4406, 0.7852, 0.7638, 0.7328, 0.7642, 0.7333, 0.6815, 0.7645, 0.6811, 0.7641, 0.7642, 0.7333, 0.4388, 0.7606, 0.4414, 0.7855, 0.6815, 0.7645, 0.4388, 0.7606, 0.1708, 0.7302, 0.2431, 0.762, 0.4414, 0.7855, 0.1708, 0.7302, 0.1691, 0.7296, 0.242, 0.7617, 0.2431, 0.762, 0.2431, 0.762, 0.242, 0.7617, 0.2043, 0.7846, 0.2058, 0.785, 0.4414, 0.7855, 0.2431, 0.762, 0.2058, 0.785, 0.4371, 0.8138, 0.6815, 0.7645, 0.4414, 0.7855, 0.4371, 0.8138, 0.7178, 0.788, 0.6811, 0.7641, 0.6815, 0.7645, 0.7178, 0.788, 0.7173, 0.7876, 0.4406, 0.7852, 0.6811, 0.7641, 0.7173, 0.7876, 0.436, 0.8135, 0.242, 0.7617, 0.4406, 0.7852, 0.436, 0.8135, 0.2043, 0.7846, 0.2043, 0.7846, 0.436, 0.8135, 0.4379, 0.9246, 0.3625, 0.9135, 0.436, 0.8135, 0.7173, 0.7876, 0.5291, 0.9147, 0.4379, 0.9246, 0.7173, 0.7876, 0.7178, 0.788, 0.5294, 0.9147, 0.5291, 0.9147, 0.7178, 0.788, 0.4371, 0.8138, 0.4382, 0.9246, 0.5294, 0.9147, 0.4371, 0.8138, 0.2058, 0.785, 0.3628, 0.9135, 0.4382, 0.9246, 0.2058, 0.785, 0.2043, 0.7846, 0.3625, 0.9135, 0.3628, 0.9135, 0.3628, 0.9135, 0.3625, 0.9135, 0.4148, 0.9402, 0.4149, 0.9402, 0.4382, 0.9246, 0.3628, 0.9135, 0.4149, 0.9402, 0.4398, 0.944, 0.5294, 0.9147, 0.4382, 0.9246, 0.4398, 0.944, 0.4698, 0.9406, 0.5291, 0.9147, 0.5294, 0.9147, 0.4698, 0.9406, 0.4697, 0.9406, 0.4379, 0.9246, 0.5291, 0.9147, 0.4697, 0.9406, 0.4397, 0.944, 0.3625, 0.9135, 0.4379, 0.9246, 0.4397, 0.944, 0.4148, 0.9402, 0.4148, 0.9402, 0.4397, 0.944, 0.4356, 0.9965, 0.4106, 0.9924, 0.4397, 0.944, 0.4697, 0.9406, 0.4658, 0.9929, 0.4356, 0.9965, 0.4697, 0.9406, 0.4698, 0.9406, 0.4659, 0.9929, 0.4658, 0.9929, 0.4698, 0.9406, 0.4398, 0.944, 0.4357, 0.9965, 0.4659, 0.9929, 0.4398, 0.944, 0.4149, 0.9402, 0.4107, 0.9924, 0.4357, 0.9965, 0.4149, 0.9402, 0.4148, 0.9402, 0.4106, 0.9924, 0.4107, 0.9924, 0.4356, 0.9965, 0.4658, 0.9929, 0.4659, 0.9929, 0.4357, 0.9965, 0.4106, 0.9924, 0.4356, 0.9965, 0.4357, 0.9965, 0.4107, 0.9924, 0.4795, 0.2305, 0.2513, 0.2295, 0.498, -0.001356, 0.498, -0.001356, 0.7522, 0.2296, 0.4795, 0.2305, 0.7522, 0.2296, 0.498, -0.001356, 0.4988, 0.000499, 0.7525, 0.231, 0.498, -0.001356, 0.2513, 0.2295, 0.2526, 0.2309, 0.4988, 0.000499, 0.4988, 0.000499, 0.4804, 0.2319, 0.7525, 0.231, 0.4988, 0.000499, 0.2526, 0.2309, 0.4804, 0.2319, 0.2526, 0.2309, 0.2513, 0.2295, 0.2513, 0.2295, 0.2526, 0.2309, 0.4804, 0.2319, 0.2526, 0.2309, 0.2526, 0.2309, 0.4804, 0.2319, 0.7525, 0.231, 0.4804, 0.2319, 0.4804, 0.2319, 0.7525, 0.231, 0.7522, 0.2296, 0.7525, 0.231, 0.7525, 0.231, 0.7522, 0.2296, 0.4795, 0.2305, 0.7522, 0.2296, 0.7522, 0.2296, 0.4795, 0.2305, 0.2513, 0.2295, 0.4795, 0.2305, 0.4795, 0.2305, 0.2513, 0.2295, 0.2513, 0.2295, 0.4795, 0.2305, 0.4838, 0.2424, 0.2765, 0.241, 0.4795, 0.2305, 0.7522, 0.2296, 0.7311, 0.2411, 0.4838, 0.2424, 0.7522, 0.2296, 0.7525, 0.231, 0.7315, 0.2424, 0.7311, 0.2411, 0.7525, 0.231, 0.4804, 0.2319, 0.4847, 0.2437, 0.7315, 0.2424, 0.4804, 0.2319, 0.2526, 0.2309, 0.2776, 0.2422, 0.4847, 0.2437, 0.2526, 0.2309, 0.2513, 0.2295, 0.2765, 0.241, 0.2776, 0.2422, 0.2776, 0.2422, 0.2765, 0.241, 0.247, 0.2557, 0.2483, 0.257, 0.4847, 0.2437, 0.2776, 0.2422, 0.2483, 0.257, 0.4798, 0.2593, 0.7315, 0.2424, 0.4847, 0.2437, 0.4798, 0.2593, 0.7565, 0.2572, 0.7311, 0.2411, 0.7315, 0.2424, 0.7565, 0.2572, 0.7562, 0.2559, 0.4838, 0.2424, 0.7311, 0.2411, 0.7562, 0.2559, 0.4789, 0.2579, 0.2765, 0.241, 0.4838, 0.2424, 0.4789, 0.2579, 0.247, 0.2557, 0.247, 0.2557, 0.4789, 0.2579, 0.4769, 0.2757, 0.236, 0.2724, 0.4789, 0.2579, 0.7562, 0.2559, 0.7651, 0.2728, 0.4769, 0.2757, 0.7562, 0.2559, 0.7565, 0.2572, 0.7655, 0.2742, 0.7651, 0.2728, 0.7565, 0.2572, 0.4798, 0.2593, 0.4779, 0.2771, 0.7655, 0.2742, 0.4798, 0.2593, 0.2483, 0.257, 0.2374, 0.2738, 0.4779, 0.2771, 0.2483, 0.257, 0.247, 0.2557, 0.236, 0.2724, 0.2374, 0.2738, 0.2374, 0.2738, 0.236, 0.2724, 0.2101, 0.2921, 0.2117, 0.2935, 0.4779, 0.2771, 0.2374, 0.2738, 0.2117, 0.2935, 0.4747, 0.2983, 0.7655, 0.2742, 0.4779, 0.2771, 0.4747, 0.2983, 0.7899, 0.294, 0.7651, 0.2728, 0.7655, 0.2742, 0.7899, 0.294, 0.7895, 0.2925, 0.4769, 0.2757, 0.7651, 0.2728, 0.7895, 0.2925, 0.4737, 0.2967, 0.236, 0.2724, 0.4769, 0.2757, 0.4737, 0.2967, 0.2101, 0.2921, 0.2101, 0.2921, 0.4737, 0.2967, 0.4686, 0.3257, 0.1662, 0.3186, 0.4737, 0.2967, 0.7895, 0.2925, 0.8321, 0.3193, 0.4686, 0.3257, 0.7895, 0.2925, 0.7899, 0.294, 0.8324, 0.3209, 0.8321, 0.3193, 0.7899, 0.294, 0.4747, 0.2983, 0.4699, 0.3274, 0.8324, 0.3209, 0.4747, 0.2983, 0.2117, 0.2935, 0.1681, 0.3202, 0.4699, 0.3274, 0.2117, 0.2935, 0.2101, 0.2921, 0.1662, 0.3186, 0.1681, 0.3202, 0.1681, 0.3202, 0.1662, 0.3186, 0.1021, 0.3558, 0.1046, 0.3576, 0.4699, 0.3274, 0.1681, 0.3202, 0.1046, 0.3576, 0.4628, 0.3693, 0.8324, 0.3209, 0.4699, 0.3274, 0.4628, 0.3693, 0.8947, 0.3588, 0.8321, 0.3193, 0.8324, 0.3209, 0.8947, 0.3588, 0.8945, 0.357, 0.4686, 0.3257, 0.8321, 0.3193, 0.8945, 0.357, 0.4612, 0.3674, 0.1662, 0.3186, 0.4686, 0.3257, 0.4612, 0.3674, 0.1021, 0.3558, 0.1021, 0.3558, 0.4612, 0.3674, 0.4474, 0.4649, 0.006708, 0.4418, 0.4612, 0.3674, 0.8945, 0.357, 0.9828, 0.4441, 0.4474, 0.4649, 0.8945, 0.357, 0.8947, 0.3588, 0.9826, 0.446, 0.9828, 0.4441, 0.8947, 0.3588, 0.4628, 0.3693, 0.4494, 0.4669, 0.9826, 0.446, 0.4628, 0.3693, 0.1046, 0.3576, 0.0101, 0.4437, 0.4494, 0.4669, 0.1046, 0.3576, 0.1021, 0.3558, 0.006708, 0.4418, 0.0101, 0.4437, 0.0101, 0.4437, 0.006708, 0.4418, 0.05654, 0.4685, 0.05941, 0.4701, 0.4494, 0.4669, 0.0101, 0.4437, 0.05941, 0.4701, 0.4528, 0.493, 0.9826, 0.446, 0.4494, 0.4669, 0.4528, 0.493, 0.9292, 0.4724, 0.9828, 0.4441, 0.9826, 0.446, 0.9292, 0.4724, 0.9291, 0.4708, 0.4474, 0.4649, 0.9828, 0.4441, 0.9291, 0.4708, 0.451, 0.4913, 0.006708, 0.4418, 0.4474, 0.4649, 0.451, 0.4913, 0.05654, 0.4685, 0.05654, 0.4685, 0.451, 0.4913, 0.4439, 0.5181, 0.003096, 0.4902, 0.451, 0.4913, 0.9291, 0.4708, 0.98, 0.493, 0.4439, 0.5181, 0.9291, 0.4708, 0.9292, 0.4724, 0.9799, 0.4947, 0.98, 0.493, 0.9292, 0.4724, 0.4528, 0.493, 0.4459, 0.5199, 0.9799, 0.4947, 0.4528, 0.493, 0.05941, 0.4701, 0.006502, 0.4919, 0.4459, 0.5199, 0.05941, 0.4701, 0.05654, 0.4685, 0.003096, 0.4902, 0.006502, 0.4919, 0.006502, 0.4919, 0.003096, 0.4902, 0.1691, 0.7296, 0.1708, 0.7302, 0.4459, 0.5199, 0.006502, 0.4919, 0.1708, 0.7302, 0.4388, 0.7606, 0.9799, 0.4947, 0.4459, 0.5199, 0.4388, 0.7606, 0.7642, 0.7333, 0.98, 0.493, 0.9799, 0.4947, 0.7642, 0.7333, 0.7638, 0.7328, 0.4439, 0.5181, 0.98, 0.493, 0.7638, 0.7328, 0.4376, 0.7601, 0.003096, 0.4902, 0.4439, 0.5181, 0.4376, 0.7601, 0.1691, 0.7296, 0.1691, 0.7296, 0.4376, 0.7601, 0.4406, 0.7852, 0.242, 0.7617, 0.4376, 0.7601, 0.7638, 0.7328, 0.6811, 0.7641, 0.4406, 0.7852, 0.7638, 0.7328, 0.7642, 0.7333, 0.6815, 0.7645, 0.6811, 0.7641, 0.7642, 0.7333, 0.4388, 0.7606, 0.4414, 0.7855, 0.6815, 0.7645, 0.4388, 0.7606, 0.1708, 0.7302, 0.2431, 0.762, 0.4414, 0.7855, 0.1708, 0.7302, 0.1691, 0.7296, 0.242, 0.7617, 0.2431, 0.762, 0.2431, 0.762, 0.242, 0.7617, 0.2043, 0.7846, 0.2058, 0.785, 0.4414, 0.7855, 0.2431, 0.762, 0.2058, 0.785, 0.4371, 0.8138, 0.6815, 0.7645, 0.4414, 0.7855, 0.4371, 0.8138, 0.7178, 0.788, 0.6811, 0.7641, 0.6815, 0.7645, 0.7178, 0.788, 0.7173, 0.7876, 0.4406, 0.7852, 0.6811, 0.7641, 0.7173, 0.7876, 0.436, 0.8135, 0.242, 0.7617, 0.4406, 0.7852, 0.436, 0.8135, 0.2043, 0.7846, 0.2043, 0.7846, 0.436, 0.8135, 0.4379, 0.9246, 0.3625, 0.9135, 0.436, 0.8135, 0.7173, 0.7876, 0.5291, 0.9147, 0.4379, 0.9246, 0.7173, 0.7876, 0.7178, 0.788, 0.5294, 0.9147, 0.5291, 0.9147, 0.7178, 0.788, 0.4371, 0.8138, 0.4382, 0.9246, 0.5294, 0.9147, 0.4371, 0.8138, 0.2058, 0.785, 0.3628, 0.9135, 0.4382, 0.9246, 0.2058, 0.785, 0.2043, 0.7846, 0.3625, 0.9135, 0.3628, 0.9135, 0.3628, 0.9135, 0.3625, 0.9135, 0.4148, 0.9402, 0.4149, 0.9402, 0.4382, 0.9246, 0.3628, 0.9135, 0.4149, 0.9402, 0.4398, 0.944, 0.5294, 0.9147, 0.4382, 0.9246, 0.4398, 0.944, 0.4698, 0.9406, 0.5291, 0.9147, 0.5294, 0.9147, 0.4698, 0.9406, 0.4697, 0.9406, 0.4379, 0.9246, 0.5291, 0.9147, 0.4697, 0.9406, 0.4397, 0.944, 0.3625, 0.9135, 0.4379, 0.9246, 0.4397, 0.944, 0.4148, 0.9402, 0.4148, 0.9402, 0.4397, 0.944, 0.4356, 0.9965, 0.4106, 0.9924, 0.4397, 0.944, 0.4697, 0.9406, 0.4658, 0.9929, 0.4356, 0.9965, 0.4697, 0.9406, 0.4698, 0.9406, 0.4659, 0.9929, 0.4658, 0.9929, 0.4698, 0.9406, 0.4398, 0.944, 0.4357, 0.9965, 0.4659, 0.9929, 0.4398, 0.944, 0.4149, 0.9402, 0.4107, 0.9924, 0.4357, 0.9965, 0.4149, 0.9402, 0.4148, 0.9402, 0.4106, 0.9924, 0.4107, 0.9924, 0.4356, 0.9965, 0.4658, 0.9929, 0.4659, 0.9929, 0.4357, 0.9965, 0.4106, 0.9924, 0.4356, 0.9965, 0.4357, 0.9965, 0.4107, 0.9924, 0.4795, 0.2305, 0.2513, 0.2295, 0.498, -0.001356, 0.498, -0.001356, 0.7522, 0.2296, 0.4795, 0.2305, 0.7522, 0.2296, 0.498, -0.001356, 0.4988, 0.000499, 0.7525, 0.231, 0.498, -0.001356, 0.2513, 0.2295, 0.2526, 0.2309, 0.4988, 0.000499, 0.4988, 0.000499, 0.4804, 0.2319, 0.7525, 0.231, 0.4988, 0.000499, 0.2526, 0.2309, 0.4804, 0.2319, 0.2526, 0.2309, 0.2513, 0.2295, 0.2513, 0.2295, 0.2526, 0.2309, 0.4804, 0.2319, 0.2526, 0.2309, 0.2526, 0.2309, 0.4804, 0.2319, 0.7525, 0.231, 0.4804, 0.2319, 0.4804, 0.2319, 0.7525, 0.231, 0.7522, 0.2296, 0.7525, 0.231, 0.7525, 0.231, 0.7522, 0.2296, 0.4795, 0.2305, 0.7522, 0.2296, 0.7522, 0.2296, 0.4795, 0.2305, 0.2513, 0.2295, 0.4795, 0.2305, 0.4795, 0.2305, 0.2513, 0.2295, 0.2513, 0.2295, 0.4795, 0.2305, 0.4838, 0.2424, 0.2765, 0.241, 0.4795, 0.2305, 0.7522, 0.2296, 0.7311, 0.2411, 0.4838, 0.2424, 0.7522, 0.2296, 0.7525, 0.231, 0.7315, 0.2424, 0.7311, 0.2411, 0.7525, 0.231, 0.4804, 0.2319, 0.4847, 0.2437, 0.7315, 0.2424, 0.4804, 0.2319, 0.2526, 0.2309, 0.2776, 0.2422, 0.4847, 0.2437, 0.2526, 0.2309, 0.2513, 0.2295, 0.2765, 0.241, 0.2776, 0.2422, 0.2776, 0.2422, 0.2765, 0.241, 0.247, 0.2557, 0.2483, 0.257, 0.4847, 0.2437, 0.2776, 0.2422, 0.2483, 0.257, 0.4798, 0.2593, 0.7315, 0.2424, 0.4847, 0.2437, 0.4798, 0.2593, 0.7565, 0.2572, 0.7311, 0.2411, 0.7315, 0.2424, 0.7565, 0.2572, 0.7562, 0.2559, 0.4838, 0.2424, 0.7311, 0.2411, 0.7562, 0.2559, 0.4789, 0.2579, 0.2765, 0.241, 0.4838, 0.2424, 0.4789, 0.2579, 0.247, 0.2557, 0.247, 0.2557, 0.4789, 0.2579, 0.4769, 0.2757, 0.236, 0.2724, 0.4789, 0.2579, 0.7562, 0.2559, 0.7651, 0.2728, 0.4769, 0.2757, 0.7562, 0.2559, 0.7565, 0.2572, 0.7655, 0.2742, 0.7651, 0.2728, 0.7565, 0.2572, 0.4798, 0.2593, 0.4779, 0.2771, 0.7655, 0.2742, 0.4798, 0.2593, 0.2483, 0.257, 0.2374, 0.2738, 0.4779, 0.2771, 0.2483, 0.257, 0.247, 0.2557, 0.236, 0.2724, 0.2374, 0.2738, 0.2374, 0.2738, 0.236, 0.2724, 0.2101, 0.2921, 0.2117, 0.2935, 0.4779, 0.2771, 0.2374, 0.2738, 0.2117, 0.2935, 0.4747, 0.2983, 0.7655, 0.2742, 0.4779, 0.2771, 0.4747, 0.2983, 0.7899, 0.294, 0.7651, 0.2728, 0.7655, 0.2742, 0.7899, 0.294, 0.7895, 0.2925, 0.4769, 0.2757, 0.7651, 0.2728, 0.7895, 0.2925, 0.4737, 0.2967, 0.236, 0.2724, 0.4769, 0.2757, 0.4737, 0.2967, 0.2101, 0.2921, 0.2101, 0.2921, 0.4737, 0.2967, 0.4686, 0.3257, 0.1662, 0.3186, 0.4737, 0.2967, 0.7895, 0.2925, 0.8321, 0.3193, 0.4686, 0.3257, 0.7895, 0.2925, 0.7899, 0.294, 0.8324, 0.3209, 0.8321, 0.3193, 0.7899, 0.294, 0.4747, 0.2983, 0.4699, 0.3274, 0.8324, 0.3209, 0.4747, 0.2983, 0.2117, 0.2935, 0.1681, 0.3202, 0.4699, 0.3274, 0.2117, 0.2935, 0.2101, 0.2921, 0.1662, 0.3186, 0.1681, 0.3202, 0.1681, 0.3202, 0.1662, 0.3186, 0.1021, 0.3558, 0.1046, 0.3576, 0.4699, 0.3274, 0.1681, 0.3202, 0.1046, 0.3576, 0.4628, 0.3693, 0.8324, 0.3209, 0.4699, 0.3274, 0.4628, 0.3693, 0.8947, 0.3588, 0.8321, 0.3193, 0.8324, 0.3209, 0.8947, 0.3588, 0.8945, 0.357, 0.4686, 0.3257, 0.8321, 0.3193, 0.8945, 0.357, 0.4612, 0.3674, 0.1662, 0.3186, 0.4686, 0.3257, 0.4612, 0.3674, 0.1021, 0.3558, 0.1021, 0.3558, 0.4612, 0.3674, 0.4474, 0.4649, 0.006708, 0.4418, 0.4612, 0.3674, 0.8945, 0.357, 0.9828, 0.4441, 0.4474, 0.4649, 0.8945, 0.357, 0.8947, 0.3588, 0.9826, 0.446, 0.9828, 0.4441, 0.8947, 0.3588, 0.4628, 0.3693, 0.4494, 0.4669, 0.9826, 0.446, 0.4628, 0.3693, 0.1046, 0.3576, 0.0101, 0.4437, 0.4494, 0.4669, 0.1046, 0.3576, 0.1021, 0.3558, 0.006708, 0.4418, 0.0101, 0.4437, 0.0101, 0.4437, 0.006708, 0.4418, 0.05654, 0.4685, 0.05941, 0.4701, 0.4494, 0.4669, 0.0101, 0.4437, 0.05941, 0.4701, 0.4528, 0.493, 0.9826, 0.446, 0.4494, 0.4669, 0.4528, 0.493, 0.9292, 0.4724, 0.9828, 0.4441, 0.9826, 0.446, 0.9292, 0.4724, 0.9291, 0.4708, 0.4474, 0.4649, 0.9828, 0.4441, 0.9291, 0.4708, 0.451, 0.4913, 0.006708, 0.4418, 0.4474, 0.4649, 0.451, 0.4913, 0.05654, 0.4685, 0.05654, 0.4685, 0.451, 0.4913, 0.4439, 0.5181, 0.003096, 0.4902, 0.451, 0.4913, 0.9291, 0.4708, 0.98, 0.493, 0.4439, 0.5181, 0.9291, 0.4708, 0.9292, 0.4724, 0.9799, 0.4947, 0.98, 0.493, 0.9292, 0.4724, 0.4528, 0.493, 0.4459, 0.5199, 0.9799, 0.4947, 0.4528, 0.493, 0.05941, 0.4701, 0.006502, 0.4919, 0.4459, 0.5199, 0.05941, 0.4701, 0.05654, 0.4685, 0.003096, 0.4902, 0.006502, 0.4919, 0.006502, 0.4919, 0.003096, 0.4902, 0.1691, 0.7296, 0.1708, 0.7302, 0.4459, 0.5199, 0.006502, 0.4919, 0.1708, 0.7302, 0.4388, 0.7606, 0.9799, 0.4947, 0.4459, 0.5199, 0.4388, 0.7606, 0.7642, 0.7333, 0.98, 0.493, 0.9799, 0.4947, 0.7642, 0.7333, 0.7638, 0.7328, 0.4439, 0.5181, 0.98, 0.493, 0.7638, 0.7328, 0.4376, 0.7601, 0.003096, 0.4902, 0.4439, 0.5181, 0.4376, 0.7601, 0.1691, 0.7296, 0.1691, 0.7296, 0.4376, 0.7601, 0.4406, 0.7852, 0.242, 0.7617, 0.4376, 0.7601, 0.7638, 0.7328, 0.6811, 0.7641, 0.4406, 0.7852, 0.7638, 0.7328, 0.7642, 0.7333, 0.6815, 0.7645, 0.6811, 0.7641, 0.7642, 0.7333, 0.4388, 0.7606, 0.4414, 0.7855, 0.6815, 0.7645, 0.4388, 0.7606, 0.1708, 0.7302, 0.2431, 0.762, 0.4414, 0.7855, 0.1708, 0.7302, 0.1691, 0.7296, 0.242, 0.7617, 0.2431, 0.762, 0.2431, 0.762, 0.242, 0.7617, 0.2043, 0.7846, 0.2058, 0.785, 0.4414, 0.7855, 0.2431, 0.762, 0.2058, 0.785, 0.4371, 0.8138, 0.6815, 0.7645, 0.4414, 0.7855, 0.4371, 0.8138, 0.7178, 0.788, 0.6811, 0.7641, 0.6815, 0.7645, 0.7178, 0.788, 0.7173, 0.7876, 0.4406, 0.7852, 0.6811, 0.7641, 0.7173, 0.7876, 0.436, 0.8135, 0.242, 0.7617, 0.4406, 0.7852, 0.436, 0.8135, 0.2043, 0.7846, 0.2043, 0.7846, 0.436, 0.8135, 0.4379, 0.9246, 0.3625, 0.9135, 0.436, 0.8135, 0.7173, 0.7876, 0.5291, 0.9147, 0.4379, 0.9246, 0.7173, 0.7876, 0.7178, 0.788, 0.5294, 0.9147, 0.5291, 0.9147, 0.7178, 0.788, 0.4371, 0.8138, 0.4382, 0.9246, 0.5294, 0.9147, 0.4371, 0.8138, 0.2058, 0.785, 0.3628, 0.9135, 0.4382, 0.9246, 0.2058, 0.785, 0.2043, 0.7846, 0.3625, 0.9135, 0.3628, 0.9135, 0.3628, 0.9135, 0.3625, 0.9135, 0.4148, 0.9402, 0.4149, 0.9402, 0.4382, 0.9246, 0.3628, 0.9135, 0.4149, 0.9402, 0.4398, 0.944, 0.5294, 0.9147, 0.4382, 0.9246, 0.4398, 0.944, 0.4698, 0.9406, 0.5291, 0.9147, 0.5294, 0.9147, 0.4698, 0.9406, 0.4697, 0.9406, 0.4379, 0.9246, 0.5291, 0.9147, 0.4697, 0.9406, 0.4397, 0.944, 0.3625, 0.9135, 0.4379, 0.9246, 0.4397, 0.944, 0.4148, 0.9402, 0.4148, 0.9402, 0.4397, 0.944, 0.4356, 0.9965, 0.4106, 0.9924, 0.4397, 0.944, 0.4697, 0.9406, 0.4658, 0.9929, 0.4356, 0.9965, 0.4697, 0.9406, 0.4698, 0.9406, 0.4659, 0.9929, 0.4658, 0.9929, 0.4698, 0.9406, 0.4398, 0.944, 0.4357, 0.9965, 0.4659, 0.9929, 0.4398, 0.944, 0.4149, 0.9402, 0.4107, 0.9924, 0.4357, 0.9965, 0.4149, 0.9402, 0.4148, 0.9402, 0.4106, 0.9924, 0.4107, 0.9924, 0.4356, 0.9965, 0.4658, 0.9929, 0.4659, 0.9929, 0.4357, 0.9965, 0.4106, 0.9924, 0.4356, 0.9965, 0.4357, 0.9965, 0.4107, 0.9924, 0.4795, 0.2305, 0.2513, 0.2295, 0.498, -0.001356, 0.498, -0.001356, 0.7522, 0.2296, 0.4795, 0.2305, 0.7522, 0.2296, 0.498, -0.001356, 0.4988, 0.000499, 0.7525, 0.231, 0.498, -0.001356, 0.2513, 0.2295, 0.2526, 0.2309, 0.4988, 0.000499, 0.4988, 0.000499, 0.4804, 0.2319, 0.7525, 0.231, 0.4988, 0.000499, 0.2526, 0.2309, 0.4804, 0.2319, 0.2526, 0.2309, 0.2513, 0.2295, 0.2513, 0.2295, 0.2526, 0.2309, 0.4804, 0.2319, 0.2526, 0.2309, 0.2526, 0.2309, 0.4804, 0.2319, 0.7525, 0.231, 0.4804, 0.2319, 0.4804, 0.2319, 0.7525, 0.231, 0.7522, 0.2296, 0.7525, 0.231, 0.7525, 0.231, 0.7522, 0.2296, 0.4795, 0.2305, 0.7522, 0.2296, 0.7522, 0.2296, 0.4795, 0.2305, 0.2513, 0.2295, 0.4795, 0.2305, 0.4795, 0.2305, 0.2513, 0.2295, 0.2513, 0.2295, 0.4795, 0.2305, 0.4838, 0.2424, 0.2765, 0.241, 0.4795, 0.2305, 0.7522, 0.2296, 0.7311, 0.2411, 0.4838, 0.2424, 0.7522, 0.2296, 0.7525, 0.231, 0.7315, 0.2424, 0.7311, 0.2411, 0.7525, 0.231, 0.4804, 0.2319, 0.4847, 0.2437, 0.7315, 0.2424, 0.4804, 0.2319, 0.2526, 0.2309, 0.2776, 0.2422, 0.4847, 0.2437, 0.2526, 0.2309, 0.2513, 0.2295, 0.2765, 0.241, 0.2776, 0.2422, 0.2776, 0.2422, 0.2765, 0.241, 0.247, 0.2557, 0.2483, 0.257, 0.4847, 0.2437, 0.2776, 0.2422, 0.2483, 0.257, 0.4798, 0.2593, 0.7315, 0.2424, 0.4847, 0.2437, 0.4798, 0.2593, 0.7565, 0.2572, 0.7311, 0.2411, 0.7315, 0.2424, 0.7565, 0.2572, 0.7562, 0.2559, 0.4838, 0.2424, 0.7311, 0.2411, 0.7562, 0.2559, 0.4789, 0.2579, 0.2765, 0.241, 0.4838, 0.2424, 0.4789, 0.2579, 0.247, 0.2557, 0.247, 0.2557, 0.4789, 0.2579, 0.4769, 0.2757, 0.236, 0.2724, 0.4789, 0.2579, 0.7562, 0.2559, 0.7651, 0.2728, 0.4769, 0.2757, 0.7562, 0.2559, 0.7565, 0.2572, 0.7655, 0.2742, 0.7651, 0.2728, 0.7565, 0.2572, 0.4798, 0.2593, 0.4779, 0.2771, 0.7655, 0.2742, 0.4798, 0.2593, 0.2483, 0.257, 0.2374, 0.2738, 0.4779, 0.2771, 0.2483, 0.257, 0.247, 0.2557, 0.236, 0.2724, 0.2374, 0.2738, 0.2374, 0.2738, 0.236, 0.2724, 0.2101, 0.2921, 0.2117, 0.2935, 0.4779, 0.2771, 0.2374, 0.2738, 0.2117, 0.2935, 0.4747, 0.2983, 0.7655, 0.2742, 0.4779, 0.2771, 0.4747, 0.2983, 0.7899, 0.294, 0.7651, 0.2728, 0.7655, 0.2742, 0.7899, 0.294, 0.7895, 0.2925, 0.4769, 0.2757, 0.7651, 0.2728, 0.7895, 0.2925, 0.4737, 0.2967, 0.236, 0.2724, 0.4769, 0.2757, 0.4737, 0.2967, 0.2101, 0.2921, 0.2101, 0.2921, 0.4737, 0.2967, 0.4686, 0.3257, 0.1662, 0.3186, 0.4737, 0.2967, 0.7895, 0.2925, 0.8321, 0.3193, 0.4686, 0.3257, 0.7895, 0.2925, 0.7899, 0.294, 0.8324, 0.3209, 0.8321, 0.3193, 0.7899, 0.294, 0.4747, 0.2983, 0.4699, 0.3274, 0.8324, 0.3209, 0.4747, 0.2983, 0.2117, 0.2935, 0.1681, 0.3202, 0.4699, 0.3274, 0.2117, 0.2935, 0.2101, 0.2921, 0.1662, 0.3186, 0.1681, 0.3202, 0.1681, 0.3202, 0.1662, 0.3186, 0.1021, 0.3558, 0.1046, 0.3576, 0.4699, 0.3274, 0.1681, 0.3202, 0.1046, 0.3576, 0.4628, 0.3693, 0.8324, 0.3209, 0.4699, 0.3274, 0.4628, 0.3693, 0.8947, 0.3588, 0.8321, 0.3193, 0.8324, 0.3209, 0.8947, 0.3588, 0.8945, 0.357, 0.4686, 0.3257, 0.8321, 0.3193, 0.8945, 0.357, 0.4612, 0.3674, 0.1662, 0.3186, 0.4686, 0.3257, 0.4612, 0.3674, 0.1021, 0.3558, 0.1021, 0.3558, 0.4612, 0.3674, 0.4474, 0.4649, 0.006708, 0.4418, 0.4612, 0.3674, 0.8945, 0.357, 0.9828, 0.4441, 0.4474, 0.4649, 0.8945, 0.357, 0.8947, 0.3588, 0.9826, 0.446, 0.9828, 0.4441, 0.8947, 0.3588, 0.4628, 0.3693, 0.4494, 0.4669, 0.9826, 0.446, 0.4628, 0.3693, 0.1046, 0.3576, 0.0101, 0.4437, 0.4494, 0.4669, 0.1046, 0.3576, 0.1021, 0.3558, 0.006708, 0.4418, 0.0101, 0.4437, 0.0101, 0.4437, 0.006708, 0.4418, 0.05654, 0.4685, 0.05941, 0.4701, 0.4494, 0.4669, 0.0101, 0.4437, 0.05941, 0.4701, 0.4528, 0.493, 0.9826, 0.446, 0.4494, 0.4669, 0.4528, 0.493, 0.9292, 0.4724, 0.9828, 0.4441, 0.9826, 0.446, 0.9292, 0.4724, 0.9291, 0.4708, 0.4474, 0.4649, 0.9828, 0.4441, 0.9291, 0.4708, 0.451, 0.4913, 0.006708, 0.4418, 0.4474, 0.4649, 0.451, 0.4913, 0.05654, 0.4685, 0.05654, 0.4685, 0.451, 0.4913, 0.4439, 0.5181, 0.003096, 0.4902, 0.451, 0.4913, 0.9291, 0.4708, 0.98, 0.493, 0.4439, 0.5181, 0.9291, 0.4708, 0.9292, 0.4724, 0.9799, 0.4947, 0.98, 0.493, 0.9292, 0.4724, 0.4528, 0.493, 0.4459, 0.5199, 0.9799, 0.4947, 0.4528, 0.493, 0.05941, 0.4701, 0.006502, 0.4919, 0.4459, 0.5199, 0.05941, 0.4701, 0.05654, 0.4685, 0.003096, 0.4902, 0.006502, 0.4919, 0.006502, 0.4919, 0.003096, 0.4902, 0.1691, 0.7296, 0.1708, 0.7302, 0.4459, 0.5199, 0.006502, 0.4919, 0.1708, 0.7302, 0.4388, 0.7606, 0.9799, 0.4947, 0.4459, 0.5199, 0.4388, 0.7606, 0.7642, 0.7333, 0.98, 0.493, 0.9799, 0.4947, 0.7642, 0.7333, 0.7638, 0.7328, 0.4439, 0.5181, 0.98, 0.493, 0.7638, 0.7328, 0.4376, 0.7601, 0.003096, 0.4902, 0.4439, 0.5181, 0.4376, 0.7601, 0.1691, 0.7296, 0.1691, 0.7296, 0.4376, 0.7601, 0.4406, 0.7852, 0.242, 0.7617, 0.4376, 0.7601, 0.7638, 0.7328, 0.6811, 0.7641, 0.4406, 0.7852, 0.7638, 0.7328, 0.7642, 0.7333, 0.6815, 0.7645, 0.6811, 0.7641, 0.7642, 0.7333, 0.4388, 0.7606, 0.4414, 0.7855, 0.6815, 0.7645, 0.4388, 0.7606, 0.1708, 0.7302, 0.2431, 0.762, 0.4414, 0.7855, 0.1708, 0.7302, 0.1691, 0.7296, 0.242, 0.7617, 0.2431, 0.762, 0.2431, 0.762, 0.242, 0.7617, 0.2043, 0.7846, 0.2058, 0.785, 0.4414, 0.7855, 0.2431, 0.762, 0.2058, 0.785, 0.4371, 0.8138, 0.6815, 0.7645, 0.4414, 0.7855, 0.4371, 0.8138, 0.7178, 0.788, 0.6811, 0.7641, 0.6815, 0.7645, 0.7178, 0.788, 0.7173, 0.7876, 0.4406, 0.7852, 0.6811, 0.7641, 0.7173, 0.7876, 0.436, 0.8135, 0.242, 0.7617, 0.4406, 0.7852, 0.436, 0.8135, 0.2043, 0.7846, 0.2043, 0.7846, 0.436, 0.8135, 0.4379, 0.9246, 0.3625, 0.9135, 0.436, 0.8135, 0.7173, 0.7876, 0.5291, 0.9147, 0.4379, 0.9246, 0.7173, 0.7876, 0.7178, 0.788, 0.5294, 0.9147, 0.5291, 0.9147, 0.7178, 0.788, 0.4371, 0.8138, 0.4382, 0.9246, 0.5294, 0.9147, 0.4371, 0.8138, 0.2058, 0.785, 0.3628, 0.9135, 0.4382, 0.9246, 0.2058, 0.785, 0.2043, 0.7846, 0.3625, 0.9135, 0.3628, 0.9135, 0.3628, 0.9135, 0.3625, 0.9135, 0.4148, 0.9402, 0.4149, 0.9402, 0.4382, 0.9246, 0.3628, 0.9135, 0.4149, 0.9402, 0.4398, 0.944, 0.5294, 0.9147, 0.4382, 0.9246, 0.4398, 0.944, 0.4698, 0.9406, 0.5291, 0.9147, 0.5294, 0.9147, 0.4698, 0.9406, 0.4697, 0.9406, 0.4379, 0.9246, 0.5291, 0.9147, 0.4697, 0.9406, 0.4397, 0.944, 0.3625, 0.9135, 0.4379, 0.9246, 0.4397, 0.944, 0.4148, 0.9402, 0.4148, 0.9402, 0.4397, 0.944, 0.4356, 0.9965, 0.4106, 0.9924, 0.4397, 0.944, 0.4697, 0.9406, 0.4658, 0.9929, 0.4356, 0.9965, 0.4697, 0.9406, 0.4698, 0.9406, 0.4659, 0.9929, 0.4658, 0.9929, 0.4698, 0.9406, 0.4398, 0.944, 0.4357, 0.9965, 0.4659, 0.9929, 0.4398, 0.944, 0.4149, 0.9402, 0.4107, 0.9924, 0.4357, 0.9965, 0.4149, 0.9402, 0.4148, 0.9402, 0.4106, 0.9924, 0.4107, 0.9924, 0.4356, 0.9965, 0.4658, 0.9929, 0.4659, 0.9929, 0.4357, 0.9965, 0.4106, 0.9924, 0.4356, 0.9965, 0.4357, 0.9965, 0.4107, 0.9924])
me_cone_005.materials.append(mat_feuille)
me_cone_005.use_remesh_preserve_volume = False
me_cone_005.use_remesh_preserve_attributes = False
me_cone_005.use_mirror_vertex_groups = False
me_cone_005.update()

# ---- objects
ob_tronc = bpy.data.objects.new('TRONC', me_cylinder_001)
ob_feuilles = bpy.data.objects.new('FEUILLES', me_cone_005)
ob_lamp_001 = bpy.data.objects.new('Lamp.001', light_lamp_001)
ob_camera = bpy.data.objects.new('Camera', cam_camera)

# ---- transforms, parenting, visibility, modifiers, constraints
ob_tronc.location = (-0.0338, 0.1427, 1.181)
ob_tronc.scale = (0.8803, 0.7605, 1.107)
ob_tronc.lineart.crease_threshold = 0.0
ob_feuilles.location = (0.04234, 0.8508, 11.91)
ob_feuilles.rotation_euler = (-0.9732, -0.9142, 0.5014)
ob_feuilles.scale = (0.5559, 0.5559, 0.5559)
ob_feuilles.lineart.crease_threshold = 0.0
ob_lamp_001.location = (26.59, 9.619, 9.576)
ob_lamp_001.rotation_euler = (1.387, -0.02082, 1.883)
ob_lamp_001.lock_rotations_4d = False
ob_lamp_001.empty_display_type = 'ARROWS'
ob_lamp_001.color = (0.0, 0.0, 0.0, 0.0)
ob_lamp_001.lineart.crease_threshold = 0.0
ob_camera.location = (27.63, 9.75, 8.04)
ob_camera.rotation_euler = (-2.036, 1.673, -1.718)
ob_camera.scale = (1.0, 1.0, 1.0)
ob_camera.lock_rotations_4d = False
ob_camera.empty_display_type = 'ARROWS'
ob_camera.color = (0.0, 0.0, 0.0, 0.0)
ob_camera.display_type = 'WIRE'
ob_camera.lineart.crease_threshold = 0.0

# ---- collection membership
col_collection_1.objects.link(ob_tronc)
col_collection_1.objects.link(ob_feuilles)
col_collection_1.objects.link(ob_lamp_001)
col_collection_1.objects.link(ob_camera)

# ---- scene / render settings (as saved in the file)
scene.camera = ob_camera
scene.frame_start = 1; scene.frame_end = 250; scene.frame_set(1)
scene.render.engine = 'BLENDER_EEVEE_NEXT'
scene.render.image_settings.color_mode = 'RGB'
scene.render.image_settings.compression = 90
scene.render.resolution_percentage = 50
scene.render.dither_intensity = 0.0
scene.render.bake_margin = 2
scene.render.bake_bias = 0.0
scene.cycles.use_denoising = False
scene.cycles.samples = 10
scene.cycles.sampling_pattern = 'TABULATED_SOBOL'
scene.cycles.light_sampling_threshold = 0.0
scene.cycles.use_adaptive_sampling = False
scene.cycles.use_light_tree = False
scene.cycles.blur_glossy = 0.0
scene.cycles.volume_bounces = 1
scene.cycles.pixel_filter_type = 'GAUSSIAN'
scene.cycles.sample_clamp_indirect = 0.0
scene.view_settings.view_transform = 'Standard'
bpy.context.view_layer.update()
